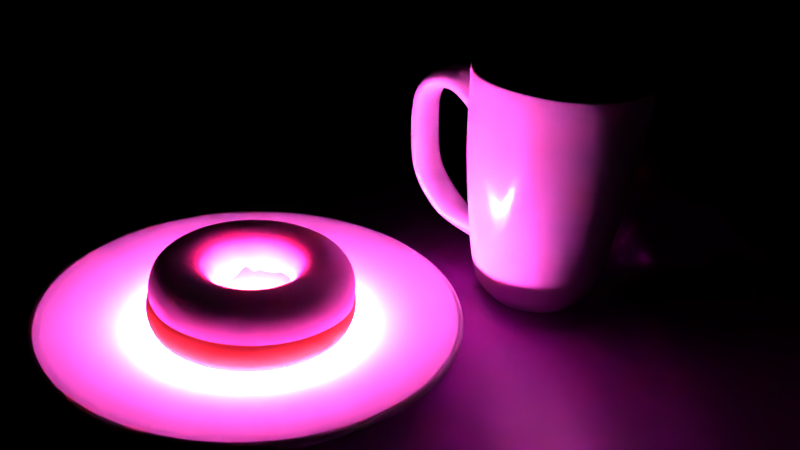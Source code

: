# Source: NeonCup.blend  (saved by Blender 2.79.0; exported with 4.5.12 LTS)
import bpy
from mathutils import Matrix  # noqa: F401  (used for matrix-valued properties, if any)

bpy.ops.wm.read_factory_settings(use_empty=True)
scene = bpy.context.scene
scene.name = 'Scene'

# ---- collections
col_collection_1 = bpy.data.collections.new('Collection 1'); scene.collection.children.link(col_collection_1)
col_collection_2 = bpy.data.collections.new('Collection 2'); scene.collection.children.link(col_collection_2)
col_collection_3 = bpy.data.collections.new('Collection 3'); scene.collection.children.link(col_collection_3)
col_collection_3.hide_render = True
col_collection_3.hide_viewport = True
col_collection_12 = bpy.data.collections.new('Collection 12'); scene.collection.children.link(col_collection_12)
col_collection_12.hide_render = True
col_collection_12.hide_viewport = True

# ---- images (referenced by path relative to the original .blend; pixels are not part of the script)
import os
ASSET_DIR = os.environ.get("B2B_ASSET_DIR", "")  # directory of the original .blend (textures are referenced by path, not embedded)
HERE = os.path.dirname(os.path.abspath(__file__))  # packed textures are extracted next to this script under _unpacked/

def load_image(name, relpath, width, height, colorspace="sRGB"):
    """Load a texture the original file referenced (path relative to the .blend, or extracted next to this script)."""
    p = next((c for c in (os.path.join(HERE, relpath), os.path.join(ASSET_DIR, relpath)) if relpath and os.path.exists(c)), "")
    if p:
        img = bpy.data.images.load(p, check_existing=True)
        img.name = name
    else:  # same state as the original file: an image datablock whose file is absent (Cycles renders it pink)
        img = bpy.data.images.new(name, width, height)
        img.source = "FILE"
        img.filepath = "//" + (relpath or name)
    img.colorspace_settings.name = colorspace
    return img
img_images__3__jpg_001 = load_image('images (3).jpg.001', 'images (3).jpg', 1024, 1024, 'sRGB')

# ---- materials (node trees are filled in below, after node groups)
mat_material_006 = bpy.data.materials.new('Material.006')
mat_material_006.alpha_threshold = 0.0
mat_material_006.roughness = 0.5
mat_material_003 = bpy.data.materials.new('Material.003')
mat_material_003.alpha_threshold = 0.0
mat_material_003.diffuse_color = (0.8, 0.3623, 0.5315, 1.0)
mat_material_003.roughness = 0.5
mat_donut = bpy.data.materials.new('Donut')
mat_donut.alpha_threshold = 0.0
mat_donut.diffuse_color = (0.8, 0.1715, 0.06169, 1.0)
mat_donut.roughness = 0.5
mat_neon = bpy.data.materials.new('Neon')
mat_neon.alpha_threshold = 0.0
mat_neon.roughness = 0.5
mat_material_007 = bpy.data.materials.new('Material.007')
mat_material_007.alpha_threshold = 0.0
mat_material_007.diffuse_color = (0.03955, 0.03434, 0.0331, 1.0)
mat_material_007.roughness = 0.5
mat_material_001 = bpy.data.materials.new('Material.001')
mat_material_001.alpha_threshold = 0.0
mat_material_001.roughness = 0.5
mat_sprinkle_red = bpy.data.materials.new('Sprinkle_Red')
mat_sprinkle_red.alpha_threshold = 0.0
mat_sprinkle_red.roughness = 0.5
mat_sprinkle_yellow = bpy.data.materials.new('Sprinkle_Yellow')
mat_sprinkle_yellow.alpha_threshold = 0.0
mat_sprinkle_yellow.roughness = 0.5
mat_sprinkle_white = bpy.data.materials.new('Sprinkle_White')
mat_sprinkle_white.alpha_threshold = 0.0
mat_sprinkle_white.roughness = 0.5
mat_sprinkle_pink = bpy.data.materials.new('Sprinkle_Pink')
mat_sprinkle_pink.alpha_threshold = 0.0
mat_sprinkle_pink.roughness = 0.5
mat_sprinkle_orange = bpy.data.materials.new('Sprinkle_Orange')
mat_sprinkle_orange.alpha_threshold = 0.0
mat_sprinkle_orange.roughness = 0.5
mat_sprinkle_green = bpy.data.materials.new('Sprinkle_Green')
mat_sprinkle_green.alpha_threshold = 0.0
mat_sprinkle_green.roughness = 0.5
mat_sprinkle_blue = bpy.data.materials.new('Sprinkle_Blue')
mat_sprinkle_blue.alpha_threshold = 0.0
mat_sprinkle_blue.roughness = 0.5

# ---- material node trees
mat_material_006.use_nodes = True; mat_material_006.node_tree.nodes.clear()
_N = mat_material_006.node_tree.nodes; _L = mat_material_006.node_tree.links
n0 = _N.new('ShaderNodeBsdfDiffuse'); n0.name = 'Diffuse BSDF'; n0.location = (122, 424)
n0.inputs[0].default_value = (1.0, 1.0, 1.0, 1.0)
n1 = _N.new('ShaderNodeBsdfAnisotropic'); n1.name = 'Glossy BSDF'; n1.location = (108, 291)
n1.distribution = 'GGX'
n1.inputs[0].default_value = (1.0, 1.0, 1.0, 1.0)
n1.inputs[1].default_value = 0.2
n2 = _N.new('ShaderNodeOutputMaterial'); n2.name = 'Material Output'; n2.location = (486, 358)
n3 = _N.new('ShaderNodeMixShader'); n3.name = 'Mix Shader'; n3.location = (316, 386)
n3.inputs[0].default_value = 0.09
_L.new(n1.outputs[0], n3.inputs[2])
_L.new(n0.outputs[0], n3.inputs[1])
_L.new(n3.outputs[0], n2.inputs[0])
n2.is_active_output = True
mat_material_003.use_nodes = True; mat_material_003.node_tree.nodes.clear()
_N = mat_material_003.node_tree.nodes; _L = mat_material_003.node_tree.links
n0 = _N.new('ShaderNodeOutputMaterial'); n0.name = 'Material Output'; n0.location = (683, 367)
n1 = _N.new('ShaderNodeMixShader'); n1.name = 'Mix Shader'; n1.location = (463, 366)
n1.inputs[0].default_value = 0.1
n2 = _N.new('ShaderNodeBsdfDiffuse'); n2.name = 'Diffuse BSDF.001'; n2.location = (108, 409)
n2.inputs[0].default_value = (0.8, 0.3623, 0.5315, 1.0)
n2.inputs[1].default_value = 0.05085
n3 = _N.new('ShaderNodeBsdfAnisotropic'); n3.name = 'Glossy BSDF'; n3.location = (158, 246)
n3.distribution = 'GGX'
n3.inputs[1].default_value = 0.5477
_L.new(n1.outputs[0], n0.inputs[0])
_L.new(n3.outputs[0], n1.inputs[2])
_L.new(n2.outputs[0], n1.inputs[1])
n0.is_active_output = True
mat_donut.use_nodes = True; mat_donut.node_tree.nodes.clear()
_N = mat_donut.node_tree.nodes; _L = mat_donut.node_tree.links
n0 = _N.new('ShaderNodeOutputMaterial'); n0.name = 'Material Output'; n0.location = (390, 299)
n1 = _N.new('ShaderNodeBsdfDiffuse'); n1.name = 'Diffuse BSDF'; n1.location = (139, 366)
n1.inputs[0].default_value = (0.8, 0.1715, 0.06169, 1.0)
_L.new(n1.outputs[0], n0.inputs[0])
n0.is_active_output = True
mat_neon.use_nodes = True; mat_neon.node_tree.nodes.clear()
_N = mat_neon.node_tree.nodes; _L = mat_neon.node_tree.links
n0 = _N.new('ShaderNodeOutputMaterial'); n0.name = 'Material Output'; n0.location = (300, 300)
n1 = _N.new('ShaderNodeEmission'); n1.name = 'Emission'; n1.location = (10, 300)
n1.inputs[0].default_value = (0.8, 0.08516, 0.6201, 1.0)
n1.inputs[1].default_value = 500.0
_L.new(n1.outputs[0], n0.inputs[0])
n0.is_active_output = True
mat_material_007.use_nodes = True; mat_material_007.node_tree.nodes.clear()
_N = mat_material_007.node_tree.nodes; _L = mat_material_007.node_tree.links
n0 = _N.new('ShaderNodeOutputMaterial'); n0.name = 'Material Output'; n0.location = (685, 411)
n1 = _N.new('ShaderNodeMixShader'); n1.name = 'Mix Shader'; n1.location = (489, 414)
n1.inputs[0].default_value = 0.39
n2 = _N.new('ShaderNodeNormalMap'); n2.name = 'Normal Map'; n2.location = (82, 293)
n3 = _N.new('ShaderNodeTexImage'); n3.name = 'Image Texture'; n3.location = (-153, 472)
n3.width = 211
n3.image = img_images__3__jpg_001
n4 = _N.new('ShaderNodeBsdfDiffuse'); n4.name = 'Diffuse BSDF'; n4.location = (254, 487)
n5 = _N.new('ShaderNodeBsdfAnisotropic'); n5.name = 'Glossy BSDF'; n5.location = (272, 330)
n5.distribution = 'GGX'
n5.inputs[1].default_value = 0.3786
n6 = _N.new('ShaderNodeTexImage'); n6.name = 'Image Texture.001'; n6.location = (-137, 193)
n6.width = 140
_L.new(n4.outputs[0], n1.inputs[1])
_L.new(n1.outputs[0], n0.inputs[0])
_L.new(n5.outputs[0], n1.inputs[2])
_L.new(n3.outputs[0], n4.inputs[0])
_L.new(n6.outputs[0], n2.inputs[1])
_L.new(n2.outputs[0], n4.inputs[2])
_L.new(n2.outputs[0], n5.inputs[4])
n0.is_active_output = True
mat_material_001.use_nodes = True; mat_material_001.node_tree.nodes.clear()
_N = mat_material_001.node_tree.nodes; _L = mat_material_001.node_tree.links
n0 = _N.new('ShaderNodeOutputMaterial'); n0.name = 'Material Output'; n0.location = (588, 395)
n1 = _N.new('ShaderNodeMixShader'); n1.name = 'Mix Shader'; n1.location = (368, 412)
n1.inputs[0].default_value = 0.09
n2 = _N.new('ShaderNodeBsdfDiffuse'); n2.name = 'Diffuse BSDF'; n2.location = (136, 440)
n3 = _N.new('ShaderNodeBsdfAnisotropic'); n3.name = 'Glossy BSDF'; n3.location = (123, 316)
n3.distribution = 'GGX'
n3.inputs[0].default_value = (1.0, 1.0, 1.0, 1.0)
n3.inputs[1].default_value = 0.2
_L.new(n3.outputs[0], n1.inputs[2])
_L.new(n1.outputs[0], n0.inputs[0])
_L.new(n2.outputs[0], n1.inputs[1])
n0.is_active_output = True
mat_sprinkle_red.use_nodes = True; mat_sprinkle_red.node_tree.nodes.clear()
_N = mat_sprinkle_red.node_tree.nodes; _L = mat_sprinkle_red.node_tree.links
n0 = _N.new('ShaderNodeOutputMaterial'); n0.name = 'Material Output'; n0.location = (460, 300)
n1 = _N.new('ShaderNodeBsdfDiffuse'); n1.name = 'Diffuse BSDF'; n1.location = (10, 300)
n1.inputs[0].default_value = (1.0, 0.0, 0.01128, 1.0)
n2 = _N.new('ShaderNodeMixShader'); n2.name = 'Mix Shader'; n2.location = (240, 290)
n2.inputs[0].default_value = 0.04
n3 = _N.new('ShaderNodeBsdfAnisotropic'); n3.name = 'Glossy BSDF'; n3.location = (6, 162)
n3.distribution = 'GGX'
n3.inputs[1].default_value = 0.3162
_L.new(n1.outputs[0], n2.inputs[1])
_L.new(n2.outputs[0], n0.inputs[0])
_L.new(n3.outputs[0], n2.inputs[2])
n0.is_active_output = True
mat_sprinkle_yellow.use_nodes = True; mat_sprinkle_yellow.node_tree.nodes.clear()
_N = mat_sprinkle_yellow.node_tree.nodes; _L = mat_sprinkle_yellow.node_tree.links
n0 = _N.new('ShaderNodeOutputMaterial'); n0.name = 'Material Output'; n0.location = (460, 300)
n1 = _N.new('ShaderNodeBsdfDiffuse'); n1.name = 'Diffuse BSDF'; n1.location = (10, 300)
n1.inputs[0].default_value = (1.0, 0.9116, 0.2049, 1.0)
n2 = _N.new('ShaderNodeMixShader'); n2.name = 'Mix Shader'; n2.location = (240, 290)
n2.inputs[0].default_value = 0.04
n3 = _N.new('ShaderNodeBsdfAnisotropic'); n3.name = 'Glossy BSDF'; n3.location = (6, 162)
n3.distribution = 'GGX'
n3.inputs[1].default_value = 0.3162
_L.new(n1.outputs[0], n2.inputs[1])
_L.new(n2.outputs[0], n0.inputs[0])
_L.new(n3.outputs[0], n2.inputs[2])
n0.is_active_output = True
mat_sprinkle_white.use_nodes = True; mat_sprinkle_white.node_tree.nodes.clear()
_N = mat_sprinkle_white.node_tree.nodes; _L = mat_sprinkle_white.node_tree.links
n0 = _N.new('ShaderNodeOutputMaterial'); n0.name = 'Material Output'; n0.location = (460, 300)
n1 = _N.new('ShaderNodeBsdfDiffuse'); n1.name = 'Diffuse BSDF'; n1.location = (10, 300)
n1.inputs[0].default_value = (1.0, 1.0, 1.0, 1.0)
n2 = _N.new('ShaderNodeMixShader'); n2.name = 'Mix Shader'; n2.location = (240, 290)
n2.inputs[0].default_value = 0.04
n3 = _N.new('ShaderNodeBsdfAnisotropic'); n3.name = 'Glossy BSDF'; n3.location = (6, 162)
n3.distribution = 'GGX'
n3.inputs[1].default_value = 0.3162
_L.new(n1.outputs[0], n2.inputs[1])
_L.new(n2.outputs[0], n0.inputs[0])
_L.new(n3.outputs[0], n2.inputs[2])
n0.is_active_output = True
mat_sprinkle_pink.use_nodes = True; mat_sprinkle_pink.node_tree.nodes.clear()
_N = mat_sprinkle_pink.node_tree.nodes; _L = mat_sprinkle_pink.node_tree.links
n0 = _N.new('ShaderNodeOutputMaterial'); n0.name = 'Material Output'; n0.location = (460, 300)
n1 = _N.new('ShaderNodeBsdfDiffuse'); n1.name = 'Diffuse BSDF'; n1.location = (10, 300)
n1.inputs[0].default_value = (0.8, 0.06627, 0.4841, 1.0)
n2 = _N.new('ShaderNodeMixShader'); n2.name = 'Mix Shader'; n2.location = (240, 290)
n2.inputs[0].default_value = 0.04
n3 = _N.new('ShaderNodeBsdfAnisotropic'); n3.name = 'Glossy BSDF'; n3.location = (6, 162)
n3.distribution = 'GGX'
n3.inputs[1].default_value = 0.3162
_L.new(n1.outputs[0], n2.inputs[1])
_L.new(n2.outputs[0], n0.inputs[0])
_L.new(n3.outputs[0], n2.inputs[2])
n0.is_active_output = True
mat_sprinkle_orange.use_nodes = True; mat_sprinkle_orange.node_tree.nodes.clear()
_N = mat_sprinkle_orange.node_tree.nodes; _L = mat_sprinkle_orange.node_tree.links
n0 = _N.new('ShaderNodeOutputMaterial'); n0.name = 'Material Output'; n0.location = (460, 300)
n1 = _N.new('ShaderNodeBsdfDiffuse'); n1.name = 'Diffuse BSDF'; n1.location = (10, 300)
n1.inputs[0].default_value = (0.8, 0.532, 0.1817, 1.0)
n2 = _N.new('ShaderNodeMixShader'); n2.name = 'Mix Shader'; n2.location = (240, 290)
n2.inputs[0].default_value = 0.04
n3 = _N.new('ShaderNodeBsdfAnisotropic'); n3.name = 'Glossy BSDF'; n3.location = (6, 162)
n3.distribution = 'GGX'
n3.inputs[1].default_value = 0.3162
_L.new(n1.outputs[0], n2.inputs[1])
_L.new(n2.outputs[0], n0.inputs[0])
_L.new(n3.outputs[0], n2.inputs[2])
n0.is_active_output = True
mat_sprinkle_green.use_nodes = True; mat_sprinkle_green.node_tree.nodes.clear()
_N = mat_sprinkle_green.node_tree.nodes; _L = mat_sprinkle_green.node_tree.links
n0 = _N.new('ShaderNodeOutputMaterial'); n0.name = 'Material Output'; n0.location = (460, 300)
n1 = _N.new('ShaderNodeBsdfDiffuse'); n1.name = 'Diffuse BSDF'; n1.location = (10, 300)
n1.inputs[0].default_value = (0.1692, 0.8, 0.2234, 1.0)
n2 = _N.new('ShaderNodeMixShader'); n2.name = 'Mix Shader'; n2.location = (240, 290)
n2.inputs[0].default_value = 0.04
n3 = _N.new('ShaderNodeBsdfAnisotropic'); n3.name = 'Glossy BSDF'; n3.location = (6, 162)
n3.distribution = 'GGX'
n3.inputs[1].default_value = 0.3162
_L.new(n1.outputs[0], n2.inputs[1])
_L.new(n2.outputs[0], n0.inputs[0])
_L.new(n3.outputs[0], n2.inputs[2])
n0.is_active_output = True
mat_sprinkle_blue.use_nodes = True; mat_sprinkle_blue.node_tree.nodes.clear()
_N = mat_sprinkle_blue.node_tree.nodes; _L = mat_sprinkle_blue.node_tree.links
n0 = _N.new('ShaderNodeOutputMaterial'); n0.name = 'Material Output'; n0.location = (460, 300)
n1 = _N.new('ShaderNodeBsdfDiffuse'); n1.name = 'Diffuse BSDF'; n1.location = (10, 300)
n1.inputs[0].default_value = (0.1115, 0.1607, 0.8, 1.0)
n2 = _N.new('ShaderNodeMixShader'); n2.name = 'Mix Shader'; n2.location = (240, 290)
n2.inputs[0].default_value = 0.04
n3 = _N.new('ShaderNodeBsdfAnisotropic'); n3.name = 'Glossy BSDF'; n3.location = (6, 162)
n3.distribution = 'GGX'
n3.inputs[1].default_value = 0.3162
_L.new(n1.outputs[0], n2.inputs[1])
_L.new(n2.outputs[0], n0.inputs[0])
_L.new(n3.outputs[0], n2.inputs[2])
n0.is_active_output = True

# ---- world
world_world_001 = bpy.data.worlds.new('World.001'); scene.world = world_world_001
world_world_001.use_nodes = True; world_world_001.node_tree.nodes.clear()
_N = world_world_001.node_tree.nodes; _L = world_world_001.node_tree.links
n0 = _N.new('ShaderNodeOutputWorld'); n0.name = 'World Output'; n0.location = (300, 300)
n1 = _N.new('ShaderNodeBackground'); n1.name = 'Background'; n1.location = (121, 291)
n1.inputs[0].default_value = (0.05802, 0.05802, 0.05802, 1.0)
n1.inputs[1].default_value = 0.0
_L.new(n1.outputs[0], n0.inputs[0])
n0.is_active_output = True
world_world_001.color = (0.402, 0.402, 0.402)
world_world_001.use_sun_shadow = False
world_world_001.sun_shadow_jitter_overblur = 0.0
world_world_001.cycles.sampling_method = 'MANUAL'

# ---- cameras
cam_camera_001 = bpy.data.cameras.new('Camera.001')
cam_camera_001.clip_end = 100.0
cam_camera_001.lens = 35.0
cam_camera_001.sensor_width = 32.0
cam_camera_001.sensor_height = 18.0
cam_camera_001.display_size = 2.0
cam_camera_001.dof.focus_distance = 0.0

# ---- lights
light_point_003 = bpy.data.lights.new('Point.003', 'POINT')
light_point_003.transmission_factor = 0.0
light_point_003.energy = 1547.0
light_point_003.shadow_buffer_clip_start = 0.5
light_point_003.shadow_soft_size = 4.921
light_point_003.shadow_maximum_resolution = 0.006
light_point_003.use_absolute_resolution = True
light_point_001 = bpy.data.lights.new('Point.001', 'AREA')
light_point_001.color = (0.2177, 0.2692, 1.0)
light_point_001.transmission_factor = 0.0
light_point_001.energy = 335.1
light_point_001.shadow_buffer_clip_start = 0.5
light_point_001.shadow_soft_size = 14.33
light_point_001.shadow_maximum_resolution = 0.006
light_point_001.use_absolute_resolution = True
light_point_001.size = 14.33
light_point_001.size_y = 0.1
light_point = bpy.data.lights.new('Point', 'AREA')
light_point.transmission_factor = 0.0
light_point.energy = 3253.0
light_point.shadow_buffer_clip_start = 0.5
light_point.shadow_soft_size = 8.859
light_point.shadow_maximum_resolution = 0.006
light_point.use_absolute_resolution = True
light_point.size = 8.859
light_point.size_y = 0.1

# ---- meshes
me_circle_002 = bpy.data.meshes.new('Circle.002')
me_circle_002.from_pydata([(1.056e-07, 0.7433, -0.1601), (-0.1945, 0.7275, -0.1601), (-0.3801, 0.681, -0.1601), (-0.5483, 0.6067, -0.1601), (-0.6923, 0.5092, -0.1601), (-0.8066, 0.3941, -0.1601), (-0.8885, 0.2676, -0.1601), (-0.9372, 0.135, -0.1601), (-0.9533, -1.841e-09, -0.1601), (-0.9372, -0.135, -0.1601), (-0.8885, -0.2676, -0.1601), (-0.8066, -0.3941, -0.1601), (-0.6923, -0.5092, -0.1601), (-0.5483, -0.6067, -0.1601), (-0.3801, -0.681, -0.1601), (-0.1945, -0.7275, -0.1601), (3.544e-07, -0.7433, -0.1601), (0.1945, -0.7275, -0.1601), (0.3801, -0.681, -0.1601), (0.5483, -0.6067, -0.1601), (0.6923, -0.5092, -0.1601), (0.8066, -0.3941, -0.1601), (0.8885, -0.2676, -0.1601), (0.9372, -0.135, -0.1601), (0.9533, 7.307e-07, -0.1601), (0.9372, 0.135, -0.1601), (0.8885, 0.2676, -0.1601), (0.8066, 0.3941, -0.1601), (0.6923, 0.5092, -0.1601), (0.5483, 0.6067, -0.1601), (0.3801, 0.681, -0.1601), (0.1945, 0.7275, -0.1601), (-0.5801, 2.916, 0.2217), (2.343e-07, 2.973, 0.2217), (-1.138, 2.747, 0.2217), (-1.652, 2.472, 0.2217), (-2.103, 2.103, 0.2217), (-2.472, 1.652, 0.2217), (-2.747, 1.138, 0.2217), (-2.916, 0.5801, 0.2217), (-2.973, -3.379e-07, 0.2217), (-2.916, -0.5801, 0.2217), (-2.747, -1.138, 0.2217), (-2.472, -1.652, 0.2217), (-2.103, -2.103, 0.2217), (-1.652, -2.472, 0.2217), (-1.138, -2.747, 0.2217), (-0.5801, -2.916, 0.2217), (1.203e-06, -2.973, 0.2217), (0.5801, -2.916, 0.2217), (1.138, -2.747, 0.2217), (1.652, -2.472, 0.2217), (2.103, -2.103, 0.2217), (2.472, -1.652, 0.2217), (2.747, -1.138, 0.2217), (2.916, -0.5801, 0.2217), (2.973, 2.309e-06, 0.2217), (2.916, 0.5801, 0.2217), (2.747, 1.138, 0.2217), (2.472, 1.652, 0.2217), (2.103, 2.103, 0.2217), (1.652, 2.472, 0.2217), (1.138, 2.747, 0.2217), (0.5801, 2.916, 0.2217), (-0.2362, 0.9808, -0.1601), (2.505e-08, 1.0, -0.1601), (-0.4634, 0.9239, -0.1601), (-0.6728, 0.8315, -0.1601), (-0.8563, 0.7071, -0.1601), (-1.007, 0.5556, -0.1601), (-1.119, 0.3827, -0.1601), (-1.188, 0.1951, -0.1601), (-1.211, 7.55e-08, -0.1601), (-1.188, -0.1951, -0.1601), (-1.119, -0.3827, -0.1601), (-1.007, -0.5556, -0.1601), (-0.8563, -0.7071, -0.1601), (-0.6728, -0.8315, -0.1601), (-0.4634, -0.9239, -0.1601), (-0.2362, -0.9808, -0.1601), (4.196e-07, -1.0, -0.1601), (0.2362, -0.9808, -0.1601), (0.4634, -0.9239, -0.1601), (0.6728, -0.8315, -0.1601), (0.8563, -0.7071, -0.1601), (1.007, -0.5556, -0.1601), (1.119, -0.3827, -0.1601), (1.188, -0.1951, -0.1601), (1.211, 9.656e-07, -0.1601), (1.188, 0.1951, -0.1601), (1.119, 0.3827, -0.1601), (1.007, 0.5556, -0.1601), (0.8563, 0.7071, -0.1601), (0.6728, 0.8315, -0.1601), (0.4634, 0.9239, -0.1601), (0.2362, 0.9808, -0.1601), (-2.68, 1.107, 0.2061), (-2.412, 1.607, 0.2061), (2.052, -2.045, 0.2061), (1.612, -2.405, 0.2061), (-2.846, 0.5643, 0.2061), (2.412, -1.607, 0.2061), (-2.901, -3.21e-07, 0.2061), (2.68, -1.107, 0.2061), (-2.846, -0.5643, 0.2061), (2.846, -0.5643, 0.2061), (-2.68, -1.107, 0.2061), (2.901, 2.254e-06, 0.2061), (-2.412, -1.607, 0.2061), (2.846, 0.5643, 0.2061), (-2.052, -2.045, 0.2061), (2.68, 1.107, 0.2061), (-1.612, -2.405, 0.2061), (2.412, 1.607, 0.2061), (-1.11, -2.673, 0.2061), (-0.566, 2.837, 0.2061), (2.258e-07, 2.893, 0.2061), (2.052, 2.045, 0.2061), (-0.566, -2.837, 0.2061), (-1.11, 2.673, 0.2061), (1.612, 2.405, 0.2061), (1.171e-06, -2.893, 0.2061), (-1.612, 2.405, 0.2061), (1.11, 2.673, 0.2061), (0.566, -2.837, 0.2061), (-2.052, 2.045, 0.2061), (0.566, 2.837, 0.2061), (1.11, -2.673, 0.2061)], [], [(0, 31, 30, 29, 28, 27, 26, 25, 24, 23, 22, 21, 20, 19, 18, 17, 16, 15, 14, 13, 12, 11, 10, 9, 8, 7, 6, 5, 4, 3, 2, 1), (97, 96, 38, 37), (99, 98, 52, 51), (96, 100, 39, 38), (98, 101, 53, 52), (100, 102, 40, 39), (101, 103, 54, 53), (102, 104, 41, 40), (103, 105, 55, 54), (104, 106, 42, 41), (105, 107, 56, 55), (106, 108, 43, 42), (107, 109, 57, 56), (108, 110, 44, 43), (109, 111, 58, 57), (110, 112, 45, 44), (111, 113, 59, 58), (112, 114, 46, 45), (116, 115, 32, 33), (113, 117, 60, 59), (114, 118, 47, 46), (115, 119, 34, 32), (117, 120, 61, 60), (118, 121, 48, 47), (119, 122, 35, 34), (120, 123, 62, 61), (121, 124, 49, 48), (122, 125, 36, 35), (123, 126, 63, 62), (124, 127, 50, 49), (125, 97, 37, 36), (126, 116, 33, 63), (127, 99, 51, 50), (0, 1, 64, 65), (1, 2, 66, 64), (2, 3, 67, 66), (3, 4, 68, 67), (4, 5, 69, 68), (5, 6, 70, 69), (6, 7, 71, 70), (7, 8, 72, 71), (8, 9, 73, 72), (9, 10, 74, 73), (10, 11, 75, 74), (11, 12, 76, 75), (12, 13, 77, 76), (13, 14, 78, 77), (14, 15, 79, 78), (15, 16, 80, 79), (16, 17, 81, 80), (17, 18, 82, 81), (18, 19, 83, 82), (19, 20, 84, 83), (20, 21, 85, 84), (21, 22, 86, 85), (22, 23, 87, 86), (23, 24, 88, 87), (24, 25, 89, 88), (25, 26, 90, 89), (26, 27, 91, 90), (27, 28, 92, 91), (28, 29, 93, 92), (29, 30, 94, 93), (30, 31, 95, 94), (31, 0, 65, 95), (82, 83, 99, 127), (95, 65, 116, 126), (68, 69, 97, 125), (81, 82, 127, 124), (94, 95, 126, 123), (67, 68, 125, 122), (80, 81, 124, 121), (93, 94, 123, 120), (66, 67, 122, 119), (79, 80, 121, 118), (92, 93, 120, 117), (64, 66, 119, 115), (78, 79, 118, 114), (91, 92, 117, 113), (65, 64, 115, 116), (77, 78, 114, 112), (90, 91, 113, 111), (76, 77, 112, 110), (89, 90, 111, 109), (75, 76, 110, 108), (88, 89, 109, 107), (74, 75, 108, 106), (87, 88, 107, 105), (73, 74, 106, 104), (86, 87, 105, 103), (72, 73, 104, 102), (85, 86, 103, 101), (71, 72, 102, 100), (84, 85, 101, 98), (70, 71, 100, 96), (83, 84, 98, 99), (69, 70, 96, 97)])
me_circle_002.materials.append(mat_material_006)
me_circle_002.use_remesh_preserve_volume = False
me_circle_002.use_remesh_preserve_attributes = False
me_circle_002.use_mirror_vertex_groups = False
me_circle_002.update()
me_torus_001 = bpy.data.meshes.new('Torus.001')
me_torus_001.from_pydata([(1.409, -0.008932, 0.02039), (1.398, 0.0, 0.4254), (1.23, 0.0, 0.5938), (1.0, 0.0, 0.6554), (0.77, 0.0, 0.5938), (0.6016, 0.0, 0.4254), (0.5239, -0.01085, -0.01718), (1.399, 0.2185, 0.116), (1.381, 0.2188, 0.4254), (1.215, 0.1924, 0.5938), (0.9877, 0.1564, 0.6554), (0.7605, 0.1205, 0.5938), (0.5942, 0.09412, 0.4254), (0.5262, 0.07968, 0.1014), (1.337, 0.429, -0.01094), (1.33, 0.4321, 0.4254), (1.17, 0.3801, 0.5938), (0.9511, 0.309, 0.6554), (0.7323, 0.2379, 0.5938), (0.5722, 0.1859, 0.4254), (0.5042, 0.1605, 0.07105), (1.253, 0.636, 0.003562), (1.246, 0.6348, 0.4254), (1.096, 0.5584, 0.5938), (0.891, 0.454, 0.6554), (0.6861, 0.3496, 0.5938), (0.5361, 0.2731, 0.4254), (0.4755, 0.2414, 0.1213), (1.145, 0.8325, 0.125), (1.131, 0.8219, 0.4254), (0.9951, 0.723, 0.5938), (0.809, 0.5878, 0.6554), (0.6229, 0.4526, 0.5938), (0.4867, 0.3536, 0.4254), (0.4257, 0.3099, 0.04829), (0.995, 0.9985, 0.05257), (0.9888, 0.9888, 0.4254), (0.8697, 0.8697, 0.5938), (0.7071, 0.7071, 0.6554), (0.5445, 0.5445, 0.5938), (0.4254, 0.4254, 0.4254), (0.3746, 0.3769, 0.09947), (0.8256, 1.144, 0.0579), (0.8219, 1.131, 0.4254), (0.723, 0.9951, 0.5938), (0.5878, 0.809, 0.6554), (0.4526, 0.6229, 0.5938), (0.3536, 0.4867, 0.4254), (0.3166, 0.4363, 0.1842), (0.6366, 1.261, 0.07432), (0.6348, 1.246, 0.4254), (0.5584, 1.096, 0.5938), (0.454, 0.891, 0.6554), (0.3496, 0.6861, 0.5938), (0.2731, 0.5361, 0.4254), (0.24, 0.4777, 0.1275), (0.4308, 1.347, 0.07973), (0.4321, 1.33, 0.4254), (0.3801, 1.17, 0.5938), (0.309, 0.9511, 0.6554), (0.2379, 0.7323, 0.5938), (0.1859, 0.5722, 0.4254), (0.1518, 0.5034, -0.004224), (0.2078, 1.395, 0.001178), (0.2188, 1.381, 0.4254), (0.1924, 1.215, 0.5938), (0.1564, 0.9877, 0.6554), (0.1205, 0.7605, 0.5938), (0.09412, 0.5942, 0.4254), (0.08024, 0.5305, 0.1394), (-0.01146, 1.415, 0.04387), (1.17e-07, 1.398, 0.4254), (1.035e-07, 1.23, 0.5938), (9.619e-08, 1.0, 0.6554), (4.152e-08, 0.77, 0.5938), (2.464e-08, 0.6016, 0.4254), (-0.01067, 0.5328, 0.05435), (-0.2271, 1.402, 0.1342), (-0.2188, 1.381, 0.4254), (-0.1924, 1.215, 0.5938), (-0.1564, 0.9877, 0.6554), (-0.1205, 0.7605, 0.5938), (-0.09412, 0.5942, 0.4254), (-0.0853, 0.5328, 0.1845), (-0.4557, 1.342, -0.01819), (-0.4321, 1.33, 0.4254), (-0.3801, 1.17, 0.5938), (-0.309, 0.9511, 0.6554), (-0.2379, 0.7323, 0.5938), (-0.1859, 0.5722, 0.4254), (-0.1756, 0.5077, 0.08025), (-0.658, 1.259, 0.03346), (-0.6348, 1.246, 0.4254), (-0.5584, 1.096, 0.5938), (-0.454, 0.891, 0.6554), (-0.3496, 0.6861, 0.5938), (-0.2731, 0.5361, 0.4254), (-0.2542, 0.4751, 0.07643), (-0.8449, 1.145, 0.07806), (-0.8219, 1.131, 0.4254), (-0.723, 0.9951, 0.5938), (-0.5878, 0.809, 0.6554), (-0.4526, 0.6229, 0.5938), (-0.3536, 0.4867, 0.4254), (-0.3255, 0.4314, 0.0888), (-1.019, 0.9966, 0.01636), (-0.9888, 0.9888, 0.4254), (-0.8697, 0.8697, 0.5938), (-0.7071, 0.7071, 0.6554), (-0.5445, 0.5445, 0.5938), (-0.4254, 0.4254, 0.4254), (-0.3884, 0.3774, 0.1083), (-1.162, 0.8285, 0.04701), (-1.131, 0.8219, 0.4254), (-0.9951, 0.723, 0.5938), (-0.809, 0.5878, 0.6554), (-0.6229, 0.4526, 0.5938), (-0.4867, 0.3536, 0.4254), (-0.4468, 0.3107, 0.06382), (-1.282, 0.6358, 0.001309), (-1.246, 0.6348, 0.4254), (-1.096, 0.5584, 0.5938), (-0.891, 0.454, 0.6554), (-0.6861, 0.3496, 0.5938), (-0.5361, 0.2731, 0.4254), (-0.4823, 0.2444, 0.1798), (-1.367, 0.4299, 0.007012), (-1.33, 0.4321, 0.4254), (-1.17, 0.3801, 0.5938), (-0.9511, 0.309, 0.6554), (-0.7323, 0.2379, 0.5938), (-0.5722, 0.1859, 0.4254), (-0.5294, 0.1562, -0.01411), (-1.409, 0.2197, 0.1396), (-1.381, 0.2188, 0.4254), (-1.215, 0.1924, 0.5938), (-0.9877, 0.1564, 0.6554), (-0.7605, 0.1205, 0.5938), (-0.5942, 0.09412, 0.4254), (-0.5396, 0.08029, 0.1134), (-1.424, -0.001141, 0.173), (-1.398, 1.219e-07, 0.4254), (-1.23, 1.17e-07, 0.5938), (-1.0, 7.885e-08, 0.6554), (-0.77, 6.175e-08, 0.5938), (-0.6016, 5.603e-08, 0.4254), (-0.551, -0.007448, 0.04947), (-1.417, -0.2309, 0.03126), (-1.381, -0.2188, 0.4254), (-1.215, -0.1924, 0.5938), (-0.9877, -0.1564, 0.6554), (-0.7605, -0.1205, 0.5938), (-0.5942, -0.09412, 0.4254), (-0.5502, -0.09586, -0.02775), (-1.365, -0.4475, 0.03886), (-1.33, -0.4321, 0.4254), (-1.17, -0.3801, 0.5938), (-0.9511, -0.309, 0.6554), (-0.7323, -0.2379, 0.5938), (-0.5722, -0.1859, 0.4254), (-0.5289, -0.1772, -0.006699), (-1.283, -0.6566, -0.0168), (-1.246, -0.6348, 0.4254), (-1.096, -0.5584, 0.5938), (-0.891, -0.454, 0.6554), (-0.6861, -0.3496, 0.5938), (-0.5361, -0.2731, 0.4254), (-0.4841, -0.2472, 0.1561), (-1.157, -0.8405, 0.1088), (-1.131, -0.8219, 0.4254), (-0.9951, -0.723, 0.5938), (-0.809, -0.5878, 0.6554), (-0.6229, -0.4526, 0.5938), (-0.4867, -0.3536, 0.4254), (-0.4433, -0.3218, 0.1098), (-1.024, -1.018, -0.04568), (-0.9888, -0.9888, 0.4254), (-0.8697, -0.8697, 0.5938), (-0.7071, -0.7071, 0.6554), (-0.5445, -0.5445, 0.5938), (-0.4254, -0.4254, 0.4254), (-0.3852, -0.3841, 0.1505), (-0.8468, -1.158, 0.05294), (-0.8219, -1.131, 0.4254), (-0.723, -0.9951, 0.5938), (-0.5878, -0.809, 0.6554), (-0.4526, -0.6229, 0.5938), (-0.3536, -0.4867, 0.4254), (-0.3247, -0.4418, 0.09851), (-0.6497, -1.27, 0.1426), (-0.6348, -1.246, 0.4254), (-0.5584, -1.096, 0.5938), (-0.454, -0.891, 0.6554), (-0.3496, -0.6861, 0.5938), (-0.2731, -0.5361, 0.4254), (-0.2546, -0.4875, 0.07065), (-0.4541, -1.363, 0.002391), (-0.4321, -1.33, 0.4254), (-0.3801, -1.17, 0.5938), (-0.309, -0.9511, 0.6554), (-0.2379, -0.7323, 0.5938), (-0.1859, -0.5722, 0.4254), (-0.1837, -0.5249, -0.02742), (-0.2358, -1.414, 0.0191), (-0.2188, -1.381, 0.4254), (-0.1924, -1.215, 0.5938), (-0.1564, -0.9877, 0.6554), (-0.1205, -0.7605, 0.5938), (-0.09412, -0.5942, 0.4254), (-0.08813, -0.5358, 0.1471), (-0.01476, -1.432, 0.0003081), (1.112e-07, -1.398, 0.4254), (1.172e-07, -1.23, 0.5938), (1.008e-07, -1.0, 0.6554), (1.084e-08, -0.77, 0.5938), (2.603e-08, -0.6016, 0.4254), (-0.01494, -0.5501, -0.002166), (0.211, -1.413, 0.04368), (0.2188, -1.381, 0.4254), (0.1924, -1.215, 0.5938), (0.1564, -0.9877, 0.6554), (0.1205, -0.7605, 0.5938), (0.09412, -0.5942, 0.4254), (0.08223, -0.5349, 0.1657), (0.4319, -1.358, 0.09398), (0.4321, -1.33, 0.4254), (0.3801, -1.17, 0.5938), (0.309, -0.9511, 0.6554), (0.2379, -0.7323, 0.5938), (0.1859, -0.5722, 0.4254), (0.1622, -0.5167, 0.1339), (0.6304, -1.278, -0.008), (0.6348, -1.246, 0.4254), (0.5584, -1.096, 0.5938), (0.454, -0.891, 0.6554), (0.3496, -0.6861, 0.5938), (0.2731, -0.5361, 0.4254), (0.2313, -0.4905, 0.01256), (0.8347, -1.152, 0.178), (0.8219, -1.131, 0.4254), (0.723, -0.9951, 0.5938), (0.5878, -0.809, 0.6554), (0.4526, -0.6229, 0.5938), (0.3536, -0.4867, 0.4254), (0.3008, -0.4481, -0.02451), (1.001, -1.009, 0.1311), (0.9888, -0.9888, 0.4254), (0.8697, -0.8697, 0.5938), (0.7071, -0.7071, 0.6554), (0.5445, -0.5445, 0.5938), (0.4254, -0.4254, 0.4254), (0.3652, -0.3931, -0.02515), (1.14, -0.8431, 0.05728), (1.131, -0.8219, 0.4254), (0.9951, -0.723, 0.5938), (0.809, -0.5878, 0.6554), (0.6229, -0.4526, 0.5938), (0.4867, -0.3536, 0.4254), (0.4206, -0.3284, -0.01972), (1.263, -0.6489, 0.1331), (1.246, -0.6348, 0.4254), (1.096, -0.5584, 0.5938), (0.891, -0.454, 0.6554), (0.6861, -0.3496, 0.5938), (0.5361, -0.2731, 0.4254), (0.4654, -0.2558, -0.01278), (1.344, -0.4452, 0.08424), (1.33, -0.4321, 0.4254), (1.17, -0.3801, 0.5938), (0.9511, -0.309, 0.6554), (0.7323, -0.2379, 0.5938), (0.5722, -0.1859, 0.4254), (0.502, -0.1747, 0.04268), (1.399, -0.2265, 0.1175), (1.381, -0.2188, 0.4254), (1.215, -0.1924, 0.5938), (0.9877, -0.1564, 0.6554), (0.7605, -0.1205, 0.5938), (0.5942, -0.09412, 0.4254), (0.5318, -0.08554, 0.1744)], [], [(0, 1, 8, 7), (1, 2, 9, 8), (2, 3, 10, 9), (3, 4, 11, 10), (4, 5, 12, 11), (5, 6, 13, 12), (7, 8, 15, 14), (8, 9, 16, 15), (9, 10, 17, 16), (10, 11, 18, 17), (11, 12, 19, 18), (12, 13, 20, 19), (14, 15, 22, 21), (15, 16, 23, 22), (16, 17, 24, 23), (17, 18, 25, 24), (18, 19, 26, 25), (19, 20, 27, 26), (21, 22, 29, 28), (22, 23, 30, 29), (23, 24, 31, 30), (24, 25, 32, 31), (25, 26, 33, 32), (26, 27, 34, 33), (28, 29, 36, 35), (29, 30, 37, 36), (30, 31, 38, 37), (31, 32, 39, 38), (32, 33, 40, 39), (33, 34, 41, 40), (35, 36, 43, 42), (36, 37, 44, 43), (37, 38, 45, 44), (38, 39, 46, 45), (39, 40, 47, 46), (40, 41, 48, 47), (42, 43, 50, 49), (43, 44, 51, 50), (44, 45, 52, 51), (45, 46, 53, 52), (46, 47, 54, 53), (47, 48, 55, 54), (49, 50, 57, 56), (50, 51, 58, 57), (51, 52, 59, 58), (52, 53, 60, 59), (53, 54, 61, 60), (54, 55, 62, 61), (56, 57, 64, 63), (57, 58, 65, 64), (58, 59, 66, 65), (59, 60, 67, 66), (60, 61, 68, 67), (61, 62, 69, 68), (63, 64, 71, 70), (64, 65, 72, 71), (65, 66, 73, 72), (66, 67, 74, 73), (67, 68, 75, 74), (68, 69, 76, 75), (70, 71, 78, 77), (71, 72, 79, 78), (72, 73, 80, 79), (73, 74, 81, 80), (74, 75, 82, 81), (75, 76, 83, 82), (77, 78, 85, 84), (78, 79, 86, 85), (79, 80, 87, 86), (80, 81, 88, 87), (81, 82, 89, 88), (82, 83, 90, 89), (84, 85, 92, 91), (85, 86, 93, 92), (86, 87, 94, 93), (87, 88, 95, 94), (88, 89, 96, 95), (89, 90, 97, 96), (91, 92, 99, 98), (92, 93, 100, 99), (93, 94, 101, 100), (94, 95, 102, 101), (95, 96, 103, 102), (96, 97, 104, 103), (98, 99, 106, 105), (99, 100, 107, 106), (100, 101, 108, 107), (101, 102, 109, 108), (102, 103, 110, 109), (103, 104, 111, 110), (105, 106, 113, 112), (106, 107, 114, 113), (107, 108, 115, 114), (108, 109, 116, 115), (109, 110, 117, 116), (110, 111, 118, 117), (112, 113, 120, 119), (113, 114, 121, 120), (114, 115, 122, 121), (115, 116, 123, 122), (116, 117, 124, 123), (117, 118, 125, 124), (119, 120, 127, 126), (120, 121, 128, 127), (121, 122, 129, 128), (122, 123, 130, 129), (123, 124, 131, 130), (124, 125, 132, 131), (126, 127, 134, 133), (127, 128, 135, 134), (128, 129, 136, 135), (129, 130, 137, 136), (130, 131, 138, 137), (131, 132, 139, 138), (133, 134, 141, 140), (134, 135, 142, 141), (135, 136, 143, 142), (136, 137, 144, 143), (137, 138, 145, 144), (138, 139, 146, 145), (140, 141, 148, 147), (141, 142, 149, 148), (142, 143, 150, 149), (143, 144, 151, 150), (144, 145, 152, 151), (145, 146, 153, 152), (147, 148, 155, 154), (148, 149, 156, 155), (149, 150, 157, 156), (150, 151, 158, 157), (151, 152, 159, 158), (152, 153, 160, 159), (154, 155, 162, 161), (155, 156, 163, 162), (156, 157, 164, 163), (157, 158, 165, 164), (158, 159, 166, 165), (159, 160, 167, 166), (161, 162, 169, 168), (162, 163, 170, 169), (163, 164, 171, 170), (164, 165, 172, 171), (165, 166, 173, 172), (166, 167, 174, 173), (168, 169, 176, 175), (169, 170, 177, 176), (170, 171, 178, 177), (171, 172, 179, 178), (172, 173, 180, 179), (173, 174, 181, 180), (175, 176, 183, 182), (176, 177, 184, 183), (177, 178, 185, 184), (178, 179, 186, 185), (179, 180, 187, 186), (180, 181, 188, 187), (182, 183, 190, 189), (183, 184, 191, 190), (184, 185, 192, 191), (185, 186, 193, 192), (186, 187, 194, 193), (187, 188, 195, 194), (189, 190, 197, 196), (190, 191, 198, 197), (191, 192, 199, 198), (192, 193, 200, 199), (193, 194, 201, 200), (194, 195, 202, 201), (196, 197, 204, 203), (197, 198, 205, 204), (198, 199, 206, 205), (199, 200, 207, 206), (200, 201, 208, 207), (201, 202, 209, 208), (203, 204, 211, 210), (204, 205, 212, 211), (205, 206, 213, 212), (206, 207, 214, 213), (207, 208, 215, 214), (208, 209, 216, 215), (210, 211, 218, 217), (211, 212, 219, 218), (212, 213, 220, 219), (213, 214, 221, 220), (214, 215, 222, 221), (215, 216, 223, 222), (217, 218, 225, 224), (218, 219, 226, 225), (219, 220, 227, 226), (220, 221, 228, 227), (221, 222, 229, 228), (222, 223, 230, 229), (224, 225, 232, 231), (225, 226, 233, 232), (226, 227, 234, 233), (227, 228, 235, 234), (228, 229, 236, 235), (229, 230, 237, 236), (231, 232, 239, 238), (232, 233, 240, 239), (233, 234, 241, 240), (234, 235, 242, 241), (235, 236, 243, 242), (236, 237, 244, 243), (238, 239, 246, 245), (239, 240, 247, 246), (240, 241, 248, 247), (241, 242, 249, 248), (242, 243, 250, 249), (243, 244, 251, 250), (245, 246, 253, 252), (246, 247, 254, 253), (247, 248, 255, 254), (248, 249, 256, 255), (249, 250, 257, 256), (250, 251, 258, 257), (252, 253, 260, 259), (253, 254, 261, 260), (254, 255, 262, 261), (255, 256, 263, 262), (256, 257, 264, 263), (257, 258, 265, 264), (259, 260, 267, 266), (260, 261, 268, 267), (261, 262, 269, 268), (262, 263, 270, 269), (263, 264, 271, 270), (264, 265, 272, 271), (266, 267, 274, 273), (267, 268, 275, 274), (268, 269, 276, 275), (269, 270, 277, 276), (270, 271, 278, 277), (271, 272, 279, 278), (273, 274, 1, 0), (274, 275, 2, 1), (275, 276, 3, 2), (276, 277, 4, 3), (277, 278, 5, 4), (278, 279, 6, 5)])
me_torus_001.polygons.foreach_set('use_smooth', [True] * 240)
me_torus_001.materials.append(mat_material_003)
me_torus_001.use_remesh_preserve_volume = False
me_torus_001.use_remesh_preserve_attributes = False
me_torus_001.use_mirror_vertex_groups = False
me_torus_001.update()
me_donut = bpy.data.meshes.new('Donut')
me_donut.from_pydata([(1.46, 0.0, 0.1954), (1.398, 0.0, 0.4254), (1.23, 0.0, 0.5938), (1.0, 0.0, 0.6554), (0.77, 0.0, 0.5938), (0.6016, 0.0, 0.4254), (0.54, 0.0, 0.1954), (0.6016, 0.0, -0.03461), (0.77, 0.0, -0.203), (1.0, 0.0, -0.2646), (1.23, 0.0, -0.203), (1.398, 0.0, -0.03461), (1.442, 0.2284, 0.1954), (1.381, 0.2188, 0.4254), (1.215, 0.1924, 0.5938), (0.9877, 0.1564, 0.6554), (0.7605, 0.1205, 0.5938), (0.5942, 0.09412, 0.4254), (0.5334, 0.08447, 0.1954), (0.5942, 0.09412, -0.03461), (0.7605, 0.1205, -0.203), (0.9877, 0.1564, -0.2646), (1.215, 0.1924, -0.203), (1.381, 0.2188, -0.03461), (1.389, 0.4512, 0.1954), (1.33, 0.4321, 0.4254), (1.17, 0.3801, 0.5938), (0.9511, 0.309, 0.6554), (0.7323, 0.2379, 0.5938), (0.5722, 0.1859, 0.4254), (0.5136, 0.1669, 0.1954), (0.5722, 0.1859, -0.03461), (0.7323, 0.2379, -0.203), (0.9511, 0.309, -0.2646), (1.17, 0.3801, -0.203), (1.33, 0.4321, -0.03461), (1.301, 0.6628, 0.1954), (1.246, 0.6348, 0.4254), (1.096, 0.5584, 0.5938), (0.891, 0.454, 0.6554), (0.6861, 0.3496, 0.5938), (0.5361, 0.2731, 0.4254), (0.4811, 0.2452, 0.1954), (0.5361, 0.2731, -0.03461), (0.6861, 0.3496, -0.203), (0.891, 0.454, -0.2646), (1.096, 0.5584, -0.203), (1.246, 0.6348, -0.03461), (1.181, 0.8582, 0.1954), (1.131, 0.8219, 0.4254), (0.9951, 0.723, 0.5938), (0.809, 0.5878, 0.6554), (0.6229, 0.4526, 0.5938), (0.4867, 0.3536, 0.4254), (0.4369, 0.3174, 0.1954), (0.4867, 0.3536, -0.03461), (0.6229, 0.4526, -0.203), (0.809, 0.5878, -0.2646), (0.9951, 0.723, -0.203), (1.131, 0.8219, -0.03461), (1.032, 1.032, 0.1954), (0.9888, 0.9888, 0.4254), (0.8697, 0.8697, 0.5938), (0.7071, 0.7071, 0.6554), (0.5445, 0.5445, 0.5938), (0.4254, 0.4254, 0.4254), (0.3818, 0.3818, 0.1954), (0.4254, 0.4254, -0.03461), (0.5445, 0.5445, -0.203), (0.7071, 0.7071, -0.2646), (0.8697, 0.8697, -0.203), (0.9888, 0.9888, -0.03461), (0.8582, 1.181, 0.1954), (0.8219, 1.131, 0.4254), (0.723, 0.9951, 0.5938), (0.5878, 0.809, 0.6554), (0.4526, 0.6229, 0.5938), (0.3536, 0.4867, 0.4254), (0.3174, 0.4369, 0.1954), (0.3536, 0.4867, -0.03461), (0.4526, 0.6229, -0.203), (0.5878, 0.809, -0.2646), (0.723, 0.9951, -0.203), (0.8219, 1.131, -0.03461), (0.6628, 1.301, 0.1954), (0.6348, 1.246, 0.4254), (0.5584, 1.096, 0.5938), (0.454, 0.891, 0.6554), (0.3496, 0.6861, 0.5938), (0.2731, 0.5361, 0.4254), (0.2452, 0.4811, 0.1954), (0.2731, 0.5361, -0.03461), (0.3496, 0.6861, -0.203), (0.454, 0.891, -0.2646), (0.5584, 1.096, -0.203), (0.6348, 1.246, -0.03461), (0.4512, 1.389, 0.1954), (0.4321, 1.33, 0.4254), (0.3801, 1.17, 0.5938), (0.309, 0.9511, 0.6554), (0.2379, 0.7323, 0.5938), (0.1859, 0.5722, 0.4254), (0.1669, 0.5136, 0.1954), (0.1859, 0.5722, -0.03461), (0.2379, 0.7323, -0.203), (0.309, 0.9511, -0.2646), (0.3801, 1.17, -0.203), (0.4321, 1.33, -0.03461), (0.2284, 1.442, 0.1954), (0.2188, 1.381, 0.4254), (0.1924, 1.215, 0.5938), (0.1564, 0.9877, 0.6554), (0.1205, 0.7605, 0.5938), (0.09412, 0.5942, 0.4254), (0.08447, 0.5334, 0.1954), (0.09412, 0.5942, -0.03461), (0.1205, 0.7605, -0.203), (0.1564, 0.9877, -0.2646), (0.1924, 1.215, -0.203), (0.2188, 1.381, -0.03461), (1.102e-07, 1.46, 0.1954), (1.056e-07, 1.398, 0.4254), (9.286e-08, 1.23, 0.5938), (7.55e-08, 1.0, 0.6554), (5.813e-08, 0.77, 0.5938), (4.542e-08, 0.6016, 0.4254), (4.077e-08, 0.54, 0.1954), (4.542e-08, 0.6016, -0.03461), (5.813e-08, 0.77, -0.203), (7.55e-08, 1.0, -0.2646), (9.286e-08, 1.23, -0.203), (1.056e-07, 1.398, -0.03461), (-0.2284, 1.442, 0.1954), (-0.2188, 1.381, 0.4254), (-0.1924, 1.215, 0.5938), (-0.1564, 0.9877, 0.6554), (-0.1205, 0.7605, 0.5938), (-0.09412, 0.5942, 0.4254), (-0.08447, 0.5334, 0.1954), (-0.09412, 0.5942, -0.03461), (-0.1205, 0.7605, -0.203), (-0.1564, 0.9877, -0.2646), (-0.1924, 1.215, -0.203), (-0.2188, 1.381, -0.03461), (-0.4512, 1.389, 0.1954), (-0.4321, 1.33, 0.4254), (-0.3801, 1.17, 0.5938), (-0.309, 0.9511, 0.6554), (-0.2379, 0.7323, 0.5938), (-0.1859, 0.5722, 0.4254), (-0.1669, 0.5136, 0.1954), (-0.1859, 0.5722, -0.03461), (-0.2379, 0.7323, -0.203), (-0.309, 0.9511, -0.2646), (-0.3801, 1.17, -0.203), (-0.4321, 1.33, -0.03461), (-0.6628, 1.301, 0.1954), (-0.6348, 1.246, 0.4254), (-0.5584, 1.096, 0.5938), (-0.454, 0.891, 0.6554), (-0.3496, 0.6861, 0.5938), (-0.2731, 0.5361, 0.4254), (-0.2452, 0.4811, 0.1954), (-0.2731, 0.5361, -0.03461), (-0.3496, 0.6861, -0.203), (-0.454, 0.891, -0.2646), (-0.5584, 1.096, -0.203), (-0.6348, 1.246, -0.03461), (-0.8582, 1.181, 0.1954), (-0.8219, 1.131, 0.4254), (-0.723, 0.9951, 0.5938), (-0.5878, 0.809, 0.6554), (-0.4526, 0.6229, 0.5938), (-0.3536, 0.4867, 0.4254), (-0.3174, 0.4369, 0.1954), (-0.3536, 0.4867, -0.03461), (-0.4526, 0.6229, -0.203), (-0.5878, 0.809, -0.2646), (-0.723, 0.9951, -0.203), (-0.8219, 1.131, -0.03461), (-1.032, 1.032, 0.1954), (-0.9888, 0.9888, 0.4254), (-0.8697, 0.8697, 0.5938), (-0.7071, 0.7071, 0.6554), (-0.5445, 0.5445, 0.5938), (-0.4254, 0.4254, 0.4254), (-0.3818, 0.3818, 0.1954), (-0.4254, 0.4254, -0.03461), (-0.5445, 0.5445, -0.203), (-0.7071, 0.7071, -0.2646), (-0.8697, 0.8697, -0.203), (-0.9888, 0.9888, -0.03461), (-1.181, 0.8582, 0.1954), (-1.131, 0.8219, 0.4254), (-0.9951, 0.723, 0.5938), (-0.809, 0.5878, 0.6554), (-0.6229, 0.4526, 0.5938), (-0.4867, 0.3536, 0.4254), (-0.4369, 0.3174, 0.1954), (-0.4867, 0.3536, -0.03461), (-0.6229, 0.4526, -0.203), (-0.809, 0.5878, -0.2646), (-0.9951, 0.723, -0.203), (-1.131, 0.8219, -0.03461), (-1.301, 0.6628, 0.1954), (-1.246, 0.6348, 0.4254), (-1.096, 0.5584, 0.5938), (-0.891, 0.454, 0.6554), (-0.6861, 0.3496, 0.5938), (-0.5361, 0.2731, 0.4254), (-0.4811, 0.2452, 0.1954), (-0.5361, 0.2731, -0.03461), (-0.6861, 0.3496, -0.203), (-0.891, 0.454, -0.2646), (-1.096, 0.5584, -0.203), (-1.246, 0.6348, -0.03461), (-1.389, 0.4512, 0.1954), (-1.33, 0.4321, 0.4254), (-1.17, 0.3801, 0.5938), (-0.9511, 0.309, 0.6554), (-0.7323, 0.2379, 0.5938), (-0.5722, 0.1859, 0.4254), (-0.5136, 0.1669, 0.1954), (-0.5722, 0.1859, -0.03461), (-0.7323, 0.2379, -0.203), (-0.9511, 0.309, -0.2646), (-1.17, 0.3801, -0.203), (-1.33, 0.4321, -0.03461), (-1.442, 0.2284, 0.1954), (-1.381, 0.2188, 0.4254), (-1.215, 0.1924, 0.5938), (-0.9877, 0.1564, 0.6554), (-0.7605, 0.1205, 0.5938), (-0.5942, 0.09412, 0.4254), (-0.5334, 0.08447, 0.1954), (-0.5942, 0.09412, -0.03461), (-0.7605, 0.1205, -0.203), (-0.9877, 0.1564, -0.2646), (-1.215, 0.1924, -0.203), (-1.381, 0.2188, -0.03461), (-1.46, 1.276e-07, 0.1954), (-1.398, 1.222e-07, 0.4254), (-1.23, 1.075e-07, 0.5938), (-1.0, 8.742e-08, 0.6554), (-0.77, 6.732e-08, 0.5938), (-0.6016, 5.26e-08, 0.4254), (-0.54, 4.721e-08, 0.1954), (-0.6016, 5.26e-08, -0.03461), (-0.77, 6.732e-08, -0.203), (-1.0, 8.742e-08, -0.2646), (-1.23, 1.075e-07, -0.203), (-1.398, 1.222e-07, -0.03461), (-1.442, -0.2284, 0.1954), (-1.381, -0.2188, 0.4254), (-1.215, -0.1924, 0.5938), (-0.9877, -0.1564, 0.6554), (-0.7605, -0.1205, 0.5938), (-0.5942, -0.09412, 0.4254), (-0.5334, -0.08447, 0.1954), (-0.5942, -0.09412, -0.03461), (-0.7605, -0.1205, -0.203), (-0.9877, -0.1564, -0.2646), (-1.215, -0.1924, -0.203), (-1.381, -0.2188, -0.03461), (-1.389, -0.4512, 0.1954), (-1.33, -0.4321, 0.4254), (-1.17, -0.3801, 0.5938), (-0.9511, -0.309, 0.6554), (-0.7323, -0.2379, 0.5938), (-0.5722, -0.1859, 0.4254), (-0.5136, -0.1669, 0.1954), (-0.5722, -0.1859, -0.03461), (-0.7323, -0.2379, -0.203), (-0.9511, -0.309, -0.2646), (-1.17, -0.3801, -0.203), (-1.33, -0.4321, -0.03461), (-1.301, -0.6628, 0.1954), (-1.246, -0.6348, 0.4254), (-1.096, -0.5584, 0.5938), (-0.891, -0.454, 0.6554), (-0.6861, -0.3496, 0.5938), (-0.5361, -0.2731, 0.4254), (-0.4811, -0.2452, 0.1954), (-0.5361, -0.2731, -0.03461), (-0.6861, -0.3496, -0.203), (-0.891, -0.454, -0.2646), (-1.096, -0.5584, -0.203), (-1.246, -0.6348, -0.03461), (-1.181, -0.8582, 0.1954), (-1.131, -0.8219, 0.4254), (-0.9951, -0.723, 0.5938), (-0.809, -0.5878, 0.6554), (-0.6229, -0.4526, 0.5938), (-0.4867, -0.3536, 0.4254), (-0.4369, -0.3174, 0.1954), (-0.4867, -0.3536, -0.03461), (-0.6229, -0.4526, -0.203), (-0.809, -0.5878, -0.2646), (-0.9951, -0.723, -0.203), (-1.131, -0.8219, -0.03461), (-1.032, -1.032, 0.1954), (-0.9888, -0.9888, 0.4254), (-0.8697, -0.8697, 0.5938), (-0.7071, -0.7071, 0.6554), (-0.5445, -0.5445, 0.5938), (-0.4254, -0.4254, 0.4254), (-0.3818, -0.3818, 0.1954), (-0.4254, -0.4254, -0.03461), (-0.5445, -0.5445, -0.203), (-0.7071, -0.7071, -0.2646), (-0.8697, -0.8697, -0.203), (-0.9888, -0.9888, -0.03461), (-0.8582, -1.181, 0.1954), (-0.8219, -1.131, 0.4254), (-0.723, -0.9951, 0.5938), (-0.5878, -0.809, 0.6554), (-0.4526, -0.6229, 0.5938), (-0.3536, -0.4867, 0.4254), (-0.3174, -0.4369, 0.1954), (-0.3536, -0.4867, -0.03461), (-0.4526, -0.6229, -0.203), (-0.5878, -0.809, -0.2646), (-0.723, -0.9951, -0.203), (-0.8219, -1.131, -0.03461), (-0.6628, -1.301, 0.1954), (-0.6348, -1.246, 0.4254), (-0.5584, -1.096, 0.5938), (-0.454, -0.891, 0.6554), (-0.3496, -0.6861, 0.5938), (-0.2731, -0.5361, 0.4254), (-0.2452, -0.4811, 0.1954), (-0.2731, -0.5361, -0.03461), (-0.3496, -0.6861, -0.203), (-0.454, -0.891, -0.2646), (-0.5584, -1.096, -0.203), (-0.6348, -1.246, -0.03461), (-0.4512, -1.389, 0.1954), (-0.4321, -1.33, 0.4254), (-0.3801, -1.17, 0.5938), (-0.309, -0.9511, 0.6554), (-0.2379, -0.7323, 0.5938), (-0.1859, -0.5722, 0.4254), (-0.1669, -0.5136, 0.1954), (-0.1859, -0.5722, -0.03461), (-0.2379, -0.7323, -0.203), (-0.309, -0.9511, -0.2646), (-0.3801, -1.17, -0.203), (-0.4321, -1.33, -0.03461), (-0.2284, -1.442, 0.1954), (-0.2188, -1.381, 0.4254), (-0.1924, -1.215, 0.5938), (-0.1564, -0.9877, 0.6554), (-0.1205, -0.7605, 0.5938), (-0.09412, -0.5942, 0.4254), (-0.08447, -0.5334, 0.1954), (-0.09412, -0.5942, -0.03461), (-0.1205, -0.7605, -0.203), (-0.1564, -0.9877, -0.2646), (-0.1924, -1.215, -0.203), (-0.2188, -1.381, -0.03461), (1.102e-07, -1.46, 0.1954), (1.056e-07, -1.398, 0.4254), (9.286e-08, -1.23, 0.5938), (7.55e-08, -1.0, 0.6554), (5.813e-08, -0.77, 0.5938), (4.542e-08, -0.6016, 0.4254), (4.077e-08, -0.54, 0.1954), (4.542e-08, -0.6016, -0.03461), (5.813e-08, -0.77, -0.203), (7.55e-08, -1.0, -0.2646), (9.286e-08, -1.23, -0.203), (1.056e-07, -1.398, -0.03461), (0.2284, -1.442, 0.1954), (0.2188, -1.381, 0.4254), (0.1924, -1.215, 0.5938), (0.1564, -0.9877, 0.6554), (0.1205, -0.7605, 0.5938), (0.09412, -0.5942, 0.4254), (0.08447, -0.5334, 0.1954), (0.09412, -0.5942, -0.03461), (0.1205, -0.7605, -0.203), (0.1564, -0.9877, -0.2646), (0.1924, -1.215, -0.203), (0.2188, -1.381, -0.03461), (0.4512, -1.389, 0.1954), (0.4321, -1.33, 0.4254), (0.3801, -1.17, 0.5938), (0.309, -0.9511, 0.6554), (0.2379, -0.7323, 0.5938), (0.1859, -0.5722, 0.4254), (0.1669, -0.5136, 0.1954), (0.1859, -0.5722, -0.03461), (0.2379, -0.7323, -0.203), (0.309, -0.9511, -0.2646), (0.3801, -1.17, -0.203), (0.4321, -1.33, -0.03461), (0.6628, -1.301, 0.1954), (0.6348, -1.246, 0.4254), (0.5584, -1.096, 0.5938), (0.454, -0.891, 0.6554), (0.3496, -0.6861, 0.5938), (0.2731, -0.5361, 0.4254), (0.2452, -0.4811, 0.1954), (0.2731, -0.5361, -0.03461), (0.3496, -0.6861, -0.203), (0.454, -0.891, -0.2646), (0.5584, -1.096, -0.203), (0.6348, -1.246, -0.03461), (0.8582, -1.181, 0.1954), (0.8219, -1.131, 0.4254), (0.723, -0.9951, 0.5938), (0.5878, -0.809, 0.6554), (0.4526, -0.6229, 0.5938), (0.3536, -0.4867, 0.4254), (0.3174, -0.4369, 0.1954), (0.3536, -0.4867, -0.03461), (0.4526, -0.6229, -0.203), (0.5878, -0.809, -0.2646), (0.723, -0.9951, -0.203), (0.8219, -1.131, -0.03461), (1.032, -1.032, 0.1954), (0.9888, -0.9888, 0.4254), (0.8697, -0.8697, 0.5938), (0.7071, -0.7071, 0.6554), (0.5445, -0.5445, 0.5938), (0.4254, -0.4254, 0.4254), (0.3818, -0.3818, 0.1954), (0.4254, -0.4254, -0.03461), (0.5445, -0.5445, -0.203), (0.7071, -0.7071, -0.2646), (0.8697, -0.8697, -0.203), (0.9888, -0.9888, -0.03461), (1.181, -0.8582, 0.1954), (1.131, -0.8219, 0.4254), (0.9951, -0.723, 0.5938), (0.809, -0.5878, 0.6554), (0.6229, -0.4526, 0.5938), (0.4867, -0.3536, 0.4254), (0.4369, -0.3174, 0.1954), (0.4867, -0.3536, -0.03461), (0.6229, -0.4526, -0.203), (0.809, -0.5878, -0.2646), (0.9951, -0.723, -0.203), (1.131, -0.8219, -0.03461), (1.301, -0.6628, 0.1954), (1.246, -0.6348, 0.4254), (1.096, -0.5584, 0.5938), (0.891, -0.454, 0.6554), (0.6861, -0.3496, 0.5938), (0.5361, -0.2731, 0.4254), (0.4811, -0.2452, 0.1954), (0.5361, -0.2731, -0.03461), (0.6861, -0.3496, -0.203), (0.891, -0.454, -0.2646), (1.096, -0.5584, -0.203), (1.246, -0.6348, -0.03461), (1.389, -0.4512, 0.1954), (1.33, -0.4321, 0.4254), (1.17, -0.3801, 0.5938), (0.9511, -0.309, 0.6554), (0.7323, -0.2379, 0.5938), (0.5722, -0.1859, 0.4254), (0.5136, -0.1669, 0.1954), (0.5722, -0.1859, -0.03461), (0.7323, -0.2379, -0.203), (0.9511, -0.309, -0.2646), (1.17, -0.3801, -0.203), (1.33, -0.4321, -0.03461), (1.442, -0.2284, 0.1954), (1.381, -0.2188, 0.4254), (1.215, -0.1924, 0.5938), (0.9877, -0.1564, 0.6554), (0.7605, -0.1205, 0.5938), (0.5942, -0.09412, 0.4254), (0.5334, -0.08447, 0.1954), (0.5942, -0.09412, -0.03461), (0.7605, -0.1205, -0.203), (0.9877, -0.1564, -0.2646), (1.215, -0.1924, -0.203), (1.381, -0.2188, -0.03461)], [], [(0, 12, 13, 1), (1, 13, 14, 2), (2, 14, 15, 3), (3, 15, 16, 4), (4, 16, 17, 5), (5, 17, 18, 6), (6, 18, 19, 7), (7, 19, 20, 8), (8, 20, 21, 9), (9, 21, 22, 10), (10, 22, 23, 11), (11, 23, 12, 0), (12, 24, 25, 13), (13, 25, 26, 14), (14, 26, 27, 15), (15, 27, 28, 16), (16, 28, 29, 17), (17, 29, 30, 18), (18, 30, 31, 19), (19, 31, 32, 20), (20, 32, 33, 21), (21, 33, 34, 22), (22, 34, 35, 23), (23, 35, 24, 12), (24, 36, 37, 25), (25, 37, 38, 26), (26, 38, 39, 27), (27, 39, 40, 28), (28, 40, 41, 29), (29, 41, 42, 30), (30, 42, 43, 31), (31, 43, 44, 32), (32, 44, 45, 33), (33, 45, 46, 34), (34, 46, 47, 35), (35, 47, 36, 24), (36, 48, 49, 37), (37, 49, 50, 38), (38, 50, 51, 39), (39, 51, 52, 40), (40, 52, 53, 41), (41, 53, 54, 42), (42, 54, 55, 43), (43, 55, 56, 44), (44, 56, 57, 45), (45, 57, 58, 46), (46, 58, 59, 47), (47, 59, 48, 36), (48, 60, 61, 49), (49, 61, 62, 50), (50, 62, 63, 51), (51, 63, 64, 52), (52, 64, 65, 53), (53, 65, 66, 54), (54, 66, 67, 55), (55, 67, 68, 56), (56, 68, 69, 57), (57, 69, 70, 58), (58, 70, 71, 59), (59, 71, 60, 48), (60, 72, 73, 61), (61, 73, 74, 62), (62, 74, 75, 63), (63, 75, 76, 64), (64, 76, 77, 65), (65, 77, 78, 66), (66, 78, 79, 67), (67, 79, 80, 68), (68, 80, 81, 69), (69, 81, 82, 70), (70, 82, 83, 71), (71, 83, 72, 60), (72, 84, 85, 73), (73, 85, 86, 74), (74, 86, 87, 75), (75, 87, 88, 76), (76, 88, 89, 77), (77, 89, 90, 78), (78, 90, 91, 79), (79, 91, 92, 80), (80, 92, 93, 81), (81, 93, 94, 82), (82, 94, 95, 83), (83, 95, 84, 72), (84, 96, 97, 85), (85, 97, 98, 86), (86, 98, 99, 87), (87, 99, 100, 88), (88, 100, 101, 89), (89, 101, 102, 90), (90, 102, 103, 91), (91, 103, 104, 92), (92, 104, 105, 93), (93, 105, 106, 94), (94, 106, 107, 95), (95, 107, 96, 84), (96, 108, 109, 97), (97, 109, 110, 98), (98, 110, 111, 99), (99, 111, 112, 100), (100, 112, 113, 101), (101, 113, 114, 102), (102, 114, 115, 103), (103, 115, 116, 104), (104, 116, 117, 105), (105, 117, 118, 106), (106, 118, 119, 107), (107, 119, 108, 96), (108, 120, 121, 109), (109, 121, 122, 110), (110, 122, 123, 111), (111, 123, 124, 112), (112, 124, 125, 113), (113, 125, 126, 114), (114, 126, 127, 115), (115, 127, 128, 116), (116, 128, 129, 117), (117, 129, 130, 118), (118, 130, 131, 119), (119, 131, 120, 108), (120, 132, 133, 121), (121, 133, 134, 122), (122, 134, 135, 123), (123, 135, 136, 124), (124, 136, 137, 125), (125, 137, 138, 126), (126, 138, 139, 127), (127, 139, 140, 128), (128, 140, 141, 129), (129, 141, 142, 130), (130, 142, 143, 131), (131, 143, 132, 120), (132, 144, 145, 133), (133, 145, 146, 134), (134, 146, 147, 135), (135, 147, 148, 136), (136, 148, 149, 137), (137, 149, 150, 138), (138, 150, 151, 139), (139, 151, 152, 140), (140, 152, 153, 141), (141, 153, 154, 142), (142, 154, 155, 143), (143, 155, 144, 132), (144, 156, 157, 145), (145, 157, 158, 146), (146, 158, 159, 147), (147, 159, 160, 148), (148, 160, 161, 149), (149, 161, 162, 150), (150, 162, 163, 151), (151, 163, 164, 152), (152, 164, 165, 153), (153, 165, 166, 154), (154, 166, 167, 155), (155, 167, 156, 144), (156, 168, 169, 157), (157, 169, 170, 158), (158, 170, 171, 159), (159, 171, 172, 160), (160, 172, 173, 161), (161, 173, 174, 162), (162, 174, 175, 163), (163, 175, 176, 164), (164, 176, 177, 165), (165, 177, 178, 166), (166, 178, 179, 167), (167, 179, 168, 156), (168, 180, 181, 169), (169, 181, 182, 170), (170, 182, 183, 171), (171, 183, 184, 172), (172, 184, 185, 173), (173, 185, 186, 174), (174, 186, 187, 175), (175, 187, 188, 176), (176, 188, 189, 177), (177, 189, 190, 178), (178, 190, 191, 179), (179, 191, 180, 168), (180, 192, 193, 181), (181, 193, 194, 182), (182, 194, 195, 183), (183, 195, 196, 184), (184, 196, 197, 185), (185, 197, 198, 186), (186, 198, 199, 187), (187, 199, 200, 188), (188, 200, 201, 189), (189, 201, 202, 190), (190, 202, 203, 191), (191, 203, 192, 180), (192, 204, 205, 193), (193, 205, 206, 194), (194, 206, 207, 195), (195, 207, 208, 196), (196, 208, 209, 197), (197, 209, 210, 198), (198, 210, 211, 199), (199, 211, 212, 200), (200, 212, 213, 201), (201, 213, 214, 202), (202, 214, 215, 203), (203, 215, 204, 192), (204, 216, 217, 205), (205, 217, 218, 206), (206, 218, 219, 207), (207, 219, 220, 208), (208, 220, 221, 209), (209, 221, 222, 210), (210, 222, 223, 211), (211, 223, 224, 212), (212, 224, 225, 213), (213, 225, 226, 214), (214, 226, 227, 215), (215, 227, 216, 204), (216, 228, 229, 217), (217, 229, 230, 218), (218, 230, 231, 219), (219, 231, 232, 220), (220, 232, 233, 221), (221, 233, 234, 222), (222, 234, 235, 223), (223, 235, 236, 224), (224, 236, 237, 225), (225, 237, 238, 226), (226, 238, 239, 227), (227, 239, 228, 216), (228, 240, 241, 229), (229, 241, 242, 230), (230, 242, 243, 231), (231, 243, 244, 232), (232, 244, 245, 233), (233, 245, 246, 234), (234, 246, 247, 235), (235, 247, 248, 236), (236, 248, 249, 237), (237, 249, 250, 238), (238, 250, 251, 239), (239, 251, 240, 228), (240, 252, 253, 241), (241, 253, 254, 242), (242, 254, 255, 243), (243, 255, 256, 244), (244, 256, 257, 245), (245, 257, 258, 246), (246, 258, 259, 247), (247, 259, 260, 248), (248, 260, 261, 249), (249, 261, 262, 250), (250, 262, 263, 251), (251, 263, 252, 240), (252, 264, 265, 253), (253, 265, 266, 254), (254, 266, 267, 255), (255, 267, 268, 256), (256, 268, 269, 257), (257, 269, 270, 258), (258, 270, 271, 259), (259, 271, 272, 260), (260, 272, 273, 261), (261, 273, 274, 262), (262, 274, 275, 263), (263, 275, 264, 252), (264, 276, 277, 265), (265, 277, 278, 266), (266, 278, 279, 267), (267, 279, 280, 268), (268, 280, 281, 269), (269, 281, 282, 270), (270, 282, 283, 271), (271, 283, 284, 272), (272, 284, 285, 273), (273, 285, 286, 274), (274, 286, 287, 275), (275, 287, 276, 264), (276, 288, 289, 277), (277, 289, 290, 278), (278, 290, 291, 279), (279, 291, 292, 280), (280, 292, 293, 281), (281, 293, 294, 282), (282, 294, 295, 283), (283, 295, 296, 284), (284, 296, 297, 285), (285, 297, 298, 286), (286, 298, 299, 287), (287, 299, 288, 276), (288, 300, 301, 289), (289, 301, 302, 290), (290, 302, 303, 291), (291, 303, 304, 292), (292, 304, 305, 293), (293, 305, 306, 294), (294, 306, 307, 295), (295, 307, 308, 296), (296, 308, 309, 297), (297, 309, 310, 298), (298, 310, 311, 299), (299, 311, 300, 288), (300, 312, 313, 301), (301, 313, 314, 302), (302, 314, 315, 303), (303, 315, 316, 304), (304, 316, 317, 305), (305, 317, 318, 306), (306, 318, 319, 307), (307, 319, 320, 308), (308, 320, 321, 309), (309, 321, 322, 310), (310, 322, 323, 311), (311, 323, 312, 300), (312, 324, 325, 313), (313, 325, 326, 314), (314, 326, 327, 315), (315, 327, 328, 316), (316, 328, 329, 317), (317, 329, 330, 318), (318, 330, 331, 319), (319, 331, 332, 320), (320, 332, 333, 321), (321, 333, 334, 322), (322, 334, 335, 323), (323, 335, 324, 312), (324, 336, 337, 325), (325, 337, 338, 326), (326, 338, 339, 327), (327, 339, 340, 328), (328, 340, 341, 329), (329, 341, 342, 330), (330, 342, 343, 331), (331, 343, 344, 332), (332, 344, 345, 333), (333, 345, 346, 334), (334, 346, 347, 335), (335, 347, 336, 324), (336, 348, 349, 337), (337, 349, 350, 338), (338, 350, 351, 339), (339, 351, 352, 340), (340, 352, 353, 341), (341, 353, 354, 342), (342, 354, 355, 343), (343, 355, 356, 344), (344, 356, 357, 345), (345, 357, 358, 346), (346, 358, 359, 347), (347, 359, 348, 336), (348, 360, 361, 349), (349, 361, 362, 350), (350, 362, 363, 351), (351, 363, 364, 352), (352, 364, 365, 353), (353, 365, 366, 354), (354, 366, 367, 355), (355, 367, 368, 356), (356, 368, 369, 357), (357, 369, 370, 358), (358, 370, 371, 359), (359, 371, 360, 348), (360, 372, 373, 361), (361, 373, 374, 362), (362, 374, 375, 363), (363, 375, 376, 364), (364, 376, 377, 365), (365, 377, 378, 366), (366, 378, 379, 367), (367, 379, 380, 368), (368, 380, 381, 369), (369, 381, 382, 370), (370, 382, 383, 371), (371, 383, 372, 360), (372, 384, 385, 373), (373, 385, 386, 374), (374, 386, 387, 375), (375, 387, 388, 376), (376, 388, 389, 377), (377, 389, 390, 378), (378, 390, 391, 379), (379, 391, 392, 380), (380, 392, 393, 381), (381, 393, 394, 382), (382, 394, 395, 383), (383, 395, 384, 372), (384, 396, 397, 385), (385, 397, 398, 386), (386, 398, 399, 387), (387, 399, 400, 388), (388, 400, 401, 389), (389, 401, 402, 390), (390, 402, 403, 391), (391, 403, 404, 392), (392, 404, 405, 393), (393, 405, 406, 394), (394, 406, 407, 395), (395, 407, 396, 384), (396, 408, 409, 397), (397, 409, 410, 398), (398, 410, 411, 399), (399, 411, 412, 400), (400, 412, 413, 401), (401, 413, 414, 402), (402, 414, 415, 403), (403, 415, 416, 404), (404, 416, 417, 405), (405, 417, 418, 406), (406, 418, 419, 407), (407, 419, 408, 396), (408, 420, 421, 409), (409, 421, 422, 410), (410, 422, 423, 411), (411, 423, 424, 412), (412, 424, 425, 413), (413, 425, 426, 414), (414, 426, 427, 415), (415, 427, 428, 416), (416, 428, 429, 417), (417, 429, 430, 418), (418, 430, 431, 419), (419, 431, 420, 408), (420, 432, 433, 421), (421, 433, 434, 422), (422, 434, 435, 423), (423, 435, 436, 424), (424, 436, 437, 425), (425, 437, 438, 426), (426, 438, 439, 427), (427, 439, 440, 428), (428, 440, 441, 429), (429, 441, 442, 430), (430, 442, 443, 431), (431, 443, 432, 420), (432, 444, 445, 433), (433, 445, 446, 434), (434, 446, 447, 435), (435, 447, 448, 436), (436, 448, 449, 437), (437, 449, 450, 438), (438, 450, 451, 439), (439, 451, 452, 440), (440, 452, 453, 441), (441, 453, 454, 442), (442, 454, 455, 443), (443, 455, 444, 432), (444, 456, 457, 445), (445, 457, 458, 446), (446, 458, 459, 447), (447, 459, 460, 448), (448, 460, 461, 449), (449, 461, 462, 450), (450, 462, 463, 451), (451, 463, 464, 452), (452, 464, 465, 453), (453, 465, 466, 454), (454, 466, 467, 455), (455, 467, 456, 444), (456, 468, 469, 457), (457, 469, 470, 458), (458, 470, 471, 459), (459, 471, 472, 460), (460, 472, 473, 461), (461, 473, 474, 462), (462, 474, 475, 463), (463, 475, 476, 464), (464, 476, 477, 465), (465, 477, 478, 466), (466, 478, 479, 467), (467, 479, 468, 456), (468, 0, 1, 469), (469, 1, 2, 470), (470, 2, 3, 471), (471, 3, 4, 472), (472, 4, 5, 473), (473, 5, 6, 474), (474, 6, 7, 475), (475, 7, 8, 476), (476, 8, 9, 477), (477, 9, 10, 478), (478, 10, 11, 479), (479, 11, 0, 468)])
me_donut.polygons.foreach_set('use_smooth', [True] * 480)
me_donut.polygons.foreach_set('material_index', [0, 0, 0, 0, 0, 0, 0, 1, 0, 0, 1, 0, 0, 0, 0, 0, 0, 0, 0, 1, 0, 0, 1, 0, 0, 0, 0, 0, 0, 0, 0, 1, 0, 0, 1, 0, 0, 0, 0, 0, 0, 0, 0, 1, 0, 0, 1, 0, 0, 0, 0, 0, 0, 0, 0, 1, 0, 0, 1, 0, 0, 0, 0, 0, 0, 0, 0, 1, 0, 0, 1, 0, 0, 0, 0, 0, 0, 0, 0, 1, 0, 0, 1, 0, 0, 0, 0, 0, 0, 0, 0, 1, 0, 0, 1, 0, 0, 0, 0, 0, 0, 0, 0, 1, 0, 0, 1, 0, 0, 0, 0, 0, 0, 0, 0, 1, 0, 0, 1, 0, 0, 0, 0, 0, 0, 0, 0, 1, 0, 0, 1, 0, 0, 0, 0, 0, 0, 0, 0, 1, 0, 0, 1, 0, 0, 0, 0, 0, 0, 0, 0, 1, 0, 0, 1, 0, 0, 0, 0, 0, 0, 0, 0, 1, 0, 0, 1, 0, 0, 0, 0, 0, 0, 0, 0, 1, 0, 0, 1, 0, 0, 0, 0, 0, 0, 0, 0, 1, 0, 0, 1, 0, 0, 0, 0, 0, 0, 0, 0, 1, 0, 0, 1, 0, 0, 0, 0, 0, 0, 0, 0, 1, 0, 0, 1, 0, 0, 0, 0, 0, 0, 0, 0, 1, 0, 0, 1, 0, 0, 0, 0, 0, 0, 0, 0, 1, 0, 0, 1, 0, 0, 0, 0, 0, 0, 0, 0, 1, 0, 0, 1, 0, 0, 0, 0, 0, 0, 0, 0, 1, 0, 0, 1, 0, 0, 0, 0, 0, 0, 0, 0, 1, 0, 0, 1, 0, 0, 0, 0, 0, 0, 0, 0, 1, 0, 0, 1, 0, 0, 0, 0, 0, 0, 0, 0, 1, 0, 0, 1, 0, 0, 0, 0, 0, 0, 0, 0, 1, 0, 0, 1, 0, 0, 0, 0, 0, 0, 0, 0, 1, 0, 0, 1, 0, 0, 0, 0, 0, 0, 0, 0, 1, 0, 0, 1, 0, 0, 0, 0, 0, 0, 0, 0, 1, 0, 0, 1, 0, 0, 0, 0, 0, 0, 0, 0, 1, 0, 0, 1, 0, 0, 0, 0, 0, 0, 0, 0, 1, 0, 0, 1, 0, 0, 0, 0, 0, 0, 0, 0, 1, 0, 0, 1, 0, 0, 0, 0, 0, 0, 0, 0, 1, 0, 0, 1, 0, 0, 0, 0, 0, 0, 0, 0, 1, 0, 0, 1, 0, 0, 0, 0, 0, 0, 0, 0, 1, 0, 0, 1, 0, 0, 0, 0, 0, 0, 0, 0, 1, 0, 0, 1, 0, 0, 0, 0, 0, 0, 0, 0, 1, 0, 0, 1, 0, 0, 0, 0, 0, 0, 0, 0, 1, 0, 0, 1, 0, 0, 0, 0, 0, 0, 0, 0, 1, 0, 0, 1, 0, 0, 0, 0, 0, 0, 0, 0, 1, 0, 0, 1, 0])
me_donut.materials.append(mat_donut)
me_donut.materials.append(mat_neon)
me_donut.use_remesh_preserve_volume = False
me_donut.use_remesh_preserve_attributes = False
me_donut.use_mirror_vertex_groups = False
me_donut.update()
me_plane = bpy.data.meshes.new('Plane')
me_plane.from_pydata([(-1.0, -1.0, 0.0), (1.0, -1.0, 0.0), (-1.0, 1.0, 0.0), (1.0, 1.0, 0.0)], [], [(0, 1, 3, 2)])
_uv = me_plane.uv_layers.new(name='UVMap')
_uv.uv.foreach_set('vector', [8.658e-05, 8.653e-05, 0.749, 8.653e-05, 0.749, 0.9999, 8.653e-05, 0.9999])
me_plane.materials.append(mat_material_007)
me_plane.use_remesh_preserve_volume = False
me_plane.use_remesh_preserve_attributes = False
me_plane.use_mirror_vertex_groups = False
me_plane.update()
me_cylinder_001 = bpy.data.meshes.new('Cylinder.001')
me_cylinder_001.from_pydata([(-0.1224, 0.6496, -2.183), (-0.2514, 1.334, 1.426), (0.1248, 0.645, -2.183), (0.2563, 1.324, 1.426), (0.3531, 0.5422, -2.183), (0.725, 1.113, 1.426), (0.5276, 0.3569, -2.183), (1.083, 0.7327, 1.426), (0.6218, 0.1172, -2.183), (1.277, 0.2406, 1.426), (0.6213, -0.1403, -2.183), (1.276, -0.2881, 1.426), (0.5263, -0.3765, -2.183), (1.081, -0.773, 1.426), (0.3511, -0.5553, -2.183), (0.7208, -1.14, 1.426), (0.1224, -0.6496, -2.183), (0.2514, -1.334, 1.426), (-0.1248, -0.645, -2.183), (-0.2563, -1.324, 1.426), (-0.3531, -0.5422, -2.183), (-0.725, -1.113, 1.426), (-0.5276, -0.3569, -2.183), (-1.083, -0.7327, 1.426), (-0.6218, -0.1172, -2.183), (-1.277, -0.2406, 1.426), (-0.6213, 0.1403, -2.183), (-1.276, 0.2881, 1.426), (-0.5263, 0.3765, -2.183), (-1.081, 0.773, 1.426), (-0.3511, 0.5553, -2.183), (-0.7208, 1.14, 1.426), (-0.2458, 1.304, -0.1056), (0.2506, 1.295, -0.1056), (0.7088, 1.088, -0.1056), (1.059, 0.7164, -0.1056), (1.248, 0.2352, -0.1056), (1.247, -0.2817, -0.1215), (1.056, -0.7557, -0.1056), (0.7047, -1.115, -0.1056), (0.2458, -1.304, -0.1056), (-0.2506, -1.295, -0.1056), (-0.7088, -1.088, -0.1056), (-1.059, -0.7164, -0.1056), (-1.248, -0.2352, -0.1056), (-1.247, 0.2817, -0.1056), (-1.056, 0.7557, -0.1056), (-0.7047, 1.115, -0.1056), (-0.2634, 1.397, 1.354), (0.2685, 1.388, 1.354), (0.7596, 1.166, 1.354), (1.135, 0.7677, 1.354), (1.338, 0.2521, 1.354), (1.337, -0.3019, 1.354), (1.132, -0.8099, 1.354), (0.7552, -1.195, 1.354), (0.2634, -1.397, 1.354), (-0.2685, -1.388, 1.354), (-0.7596, -1.166, 1.354), (-1.135, -0.7677, 1.354), (-1.338, -0.2521, 1.354), (-1.337, 0.3019, 1.354), (-1.132, 0.8099, 1.354), (-0.7552, 1.195, 1.354), (0.1914, 0.9891, -1.933), (0.5415, 0.8315, -1.933), (0.8091, 0.5473, -1.933), (0.9535, 0.1797, -1.933), (0.9528, -0.2152, -1.933), (0.807, -0.5773, -1.933), (0.5384, -0.8516, -1.933), (0.1878, -0.9962, -1.933), (-0.1914, -0.9891, -1.933), (-0.5415, -0.8315, -1.933), (-0.8091, -0.5473, -1.933), (-0.9535, -0.1797, -1.933), (-0.9528, 0.2152, -1.933), (-0.807, 0.5773, -1.933), (-0.5384, 0.8516, -1.933), (-0.1878, 0.9962, -1.933), (0.2693, 1.391, 1.426), (-0.2641, 1.401, 1.426), (0.7617, 1.17, 1.426), (1.138, 0.7698, 1.426), (1.341, 0.2528, 1.426), (1.34, -0.3027, 1.426), (1.135, -0.8121, 1.426), (0.7573, -1.198, 1.426), (0.2641, -1.401, 1.426), (-0.2693, -1.391, 1.426), (-0.7617, -1.17, 1.426), (-1.138, -0.7698, 1.426), (-1.341, -0.2528, 1.426), (-1.34, 0.3027, 1.426), (-1.135, 0.8121, 1.426), (-0.7573, 1.198, 1.426), (0.1492, 0.771, -2.144), (0.4221, 0.6481, -2.144), (0.6307, 0.4266, -2.144), (0.7433, 0.1401, -2.144), (0.7427, -0.1677, -2.144), (0.629, -0.45, -2.144), (0.4196, -0.6638, -2.144), (0.1464, -0.7765, -2.144), (-0.1492, -0.771, -2.144), (-0.4221, -0.6481, -2.144), (-0.6307, -0.4266, -2.144), (-0.7433, -0.1401, -2.144), (-0.7427, 0.1677, -2.144), (-0.629, 0.45, -2.144), (-0.4196, 0.6638, -2.144), (-0.1464, 0.7765, -2.144), (-0.1388, 0.7364, -2.183), (0.1415, 0.7312, -2.183), (0.4003, 0.6146, -2.183), (0.5981, 0.4045, -2.183), (0.7048, 0.1328, -2.183), (0.7043, -0.1591, -2.183), (0.5965, -0.4268, -2.183), (0.398, -0.6295, -2.183), (0.1388, -0.7364, -2.183), (-0.1415, -0.7312, -2.183), (-0.4003, -0.6146, -2.183), (-0.5981, -0.4045, -2.183), (-0.7048, -0.1328, -2.183), (-0.7043, 0.1591, -2.183), (-0.5965, 0.4268, -2.183), (-0.398, 0.6295, -2.183), (-0.1422, 0.7543, -2.067), (0.145, 0.749, -2.067), (0.41, 0.6296, -2.067), (0.6127, 0.4144, -2.067), (0.722, 0.1361, -2.067), (0.7215, -0.1629, -2.067), (0.6111, -0.4372, -2.067), (0.4077, -0.6448, -2.067), (0.1422, -0.7543, -2.067), (-0.145, -0.749, -2.067), (-0.41, -0.6296, -2.067), (-0.6127, -0.4144, -2.067), (-0.722, -0.1361, -2.067), (-0.7215, 0.1629, -2.067), (-0.6111, 0.4372, -2.067), (-0.4077, 0.6448, -2.067), (-0.6111, 0.4372, -2.031), (-0.4077, 0.6448, -2.031), (0.4077, -0.6448, -2.031), (0.1422, -0.7543, -2.031), (-0.1422, 0.7543, -2.031), (0.145, 0.749, -2.031), (-0.145, -0.749, -2.031), (0.41, 0.6296, -2.031), (-0.41, -0.6296, -2.031), (0.6127, 0.4144, -2.031), (-0.6127, -0.4144, -2.031), (0.722, 0.1361, -2.031), (-0.722, -0.1361, -2.031), (0.7215, -0.1629, -2.031), (-0.7215, 0.1629, -2.031), (0.6111, -0.4372, -2.031), (-0.6954, 1.1, -0.5203), (0.2425, -1.287, -0.5203), (0.2473, 1.278, -0.5203), (-0.2473, -1.278, -0.5203), (0.6994, 1.074, -0.5203), (-0.6994, -1.074, -0.5203), (1.045, 0.7069, -0.5203), (-1.045, -0.7069, -0.5203), (1.232, 0.2321, -0.5203), (-1.232, -0.2321, -0.5203), (1.231, -0.278, -0.5203), (-1.231, 0.278, -0.5203), (1.042, -0.7457, -0.5203), (-1.042, 0.7457, -0.5203), (0.6954, -1.1, -0.5203), (-0.2425, 1.287, -0.5203), (-0.8297, 0.5936, -1.499), (0.5535, -0.8755, -1.499), (-0.193, 1.024, -1.499), (-0.5535, 0.8755, -1.499), (0.193, -1.024, -1.499), (0.1968, 1.017, -1.499), (-0.1968, -1.017, -1.499), (0.5567, 0.8549, -1.499), (-0.5567, -0.8549, -1.499), (0.8318, 0.5626, -1.499), (-0.8318, -0.5626, -1.499), (0.9803, 0.1848, -1.499), (-0.9803, -0.1848, -1.499), (0.9796, -0.2212, -1.499), (-0.9796, 0.2212, -1.499), (0.8297, -0.5936, -1.499), (-0.7519, 0.5379, -1.851), (0.5016, -0.7934, -1.851), (-0.1749, 0.9282, -1.851), (-0.5016, 0.7934, -1.851), (0.1749, -0.9282, -1.851), (0.1784, 0.9216, -1.851), (-0.1784, -0.9216, -1.851), (0.5045, 0.7747, -1.851), (-0.5045, -0.7747, -1.851), (0.7538, 0.5099, -1.851), (-0.7538, -0.5099, -1.851), (0.8884, 0.1674, -1.851), (-0.8884, -0.1674, -1.851), (0.8877, -0.2005, -1.851), (-0.8877, 0.2005, -1.851), (0.7519, -0.5379, -1.851), (-0.1278, 0.6779, -2.183), (0.1303, 0.6731, -2.183), (0.3685, 0.5658, -2.183), (0.5506, 0.3724, -2.183), (0.6489, 0.1223, -2.183), (0.6484, -0.1464, -2.183), (0.5492, -0.3929, -2.183), (0.3664, -0.5795, -2.183), (0.1278, -0.6779, -2.183), (-0.1303, -0.6731, -2.183), (-0.3685, -0.5658, -2.183), (-0.5506, -0.3724, -2.183), (-0.6489, -0.1223, -2.183), (-0.6484, 0.1464, -2.183), (-0.5492, 0.3929, -2.183), (-0.3664, 0.5795, -2.183), (0.2647, 1.368, 0.9835), (0.7489, 1.15, 0.9835), (1.119, 0.7568, 0.9835), (1.319, 0.2485, 0.9835), (1.318, -0.2976, 0.96), (1.116, -0.7984, 0.9835), (0.7445, -1.178, 0.9835), (0.2597, -1.378, 0.9835), (-0.2647, -1.368, 0.9835), (-0.7489, -1.15, 0.9835), (-1.119, -0.7568, 0.9835), (-1.319, -0.2485, 0.9835), (-1.318, 0.2976, 0.9835), (-1.116, 0.7984, 0.9835), (-0.7445, 1.178, 0.9835), (-0.2597, 1.378, 0.9835), (0.258, 1.333, 0.3218), (0.7297, 1.121, 0.3218), (1.09, 0.7375, 0.3218), (1.285, 0.2422, 0.3218), (1.284, -0.29, 0.2983), (1.088, -0.778, 0.3218), (0.7255, -1.148, 0.3218), (0.253, -1.342, 0.3218), (-0.258, -1.333, 0.3218), (-0.7297, -1.121, 0.3218), (-1.09, -0.7375, 0.3218), (-1.285, -0.2422, 0.3218), (-1.284, 0.29, 0.3218), (-1.088, 0.778, 0.3218), (-0.7255, 1.148, 0.3218), (-0.253, 1.342, 0.3218), (1.783, 0.3377, 1.204), (1.784, -0.3862, 1.199), (1.69, 0.3293, 0.7915), (1.692, -0.3751, 0.7514), (1.825, 0.2179, -1.377), (1.825, -0.2669, -1.377), (1.636, -0.2601, -1.121), (-0.2142, 1.137, -1.275), (0.2184, 1.129, -1.275), (0.6178, 0.9487, -1.275), (0.9232, 0.6244, -1.275), (1.088, 0.2051, -1.275), (1.087, -0.2455, -1.275), (0.9208, -0.6587, -1.275), (0.6143, -0.9717, -1.275), (0.2142, -1.137, -1.275), (-0.2184, -1.129, -1.275), (-0.6178, -0.9487, -1.275), (-0.9232, -0.6244, -1.275), (-1.088, -0.2051, -1.275), (-1.087, 0.2455, -1.275), (-0.9208, 0.6587, -1.275), (-0.6143, 0.9717, -1.275), (0.2018, 1.043, -1.679), (0.5709, 0.8767, -1.679), (0.8531, 0.577, -1.679), (1.005, 0.1895, -1.679), (1.005, -0.2269, -1.679), (0.8509, -0.6087, -1.679), (0.5676, -0.8979, -1.679), (0.198, -1.05, -1.679), (-0.2018, -1.043, -1.679), (-0.5709, -0.8767, -1.679), (-0.8531, -0.577, -1.679), (-1.005, -0.1895, -1.679), (-1.005, 0.2269, -1.679), (-0.8509, 0.6087, -1.679), (-0.5676, 0.8979, -1.679), (-0.198, 1.05, -1.679), (2.339, 0.3392, 0.8818), (2.337, -0.3847, 0.8787), (2.115, 0.3308, 0.6794), (2.103, -0.3736, 0.6536), (2.478, 0.3392, 0.3536), (2.475, -0.3847, 0.3522), (2.182, 0.3308, 0.3525), (2.157, -0.3736, 0.341), (2.387, 0.3392, -0.4524), (2.384, -0.3847, -0.4531), (2.098, 0.3308, -0.387), (2.071, -0.3736, -0.3926), (2.339, 0.3392, -0.6574), (2.336, -0.3847, -0.6576), (2.064, 0.3308, -0.5441), (2.037, -0.3736, -0.5451), (2.168, 0.3392, -0.9978), (2.165, -0.3847, -0.9969), (1.937, 0.3308, -0.8051), (1.911, -0.3736, -0.7977), (1.978, 0.3392, -1.176), (1.975, -0.3847, -1.175), (1.775, 0.3308, -0.9511), (1.75, -0.3736, -0.9398), (1.735, 0.3392, -1.426), (1.732, -0.3847, -1.424), (1.531, 0.3308, -1.202), (1.506, -0.3736, -1.191), (1.33, -0.2996, 0.3496), (1.37, -0.3076, 0.9871), (1.331, 0.252, 0.3749), (1.371, 0.2586, 1.008), (1.077, 0.2043, -1.654), (1.076, -0.2425, -1.654), (1.128, -0.2582, -1.267), (1.132, 0.2175, -1.268)], [], [(48, 81, 80, 49), (49, 80, 82, 50), (50, 82, 83, 51), (51, 83, 84, 52), (52, 84, 85, 53), (53, 85, 86, 54), (54, 86, 87, 55), (55, 87, 88, 56), (56, 88, 89, 57), (57, 89, 90, 58), (58, 90, 91, 59), (59, 91, 92, 60), (60, 92, 93, 61), (61, 93, 94, 62), (145, 144, 142, 143), (62, 94, 95, 63), (63, 95, 81, 48), (0, 2, 4, 6, 8, 10, 12, 14, 16, 18, 20, 22, 24, 26, 28, 30), (278, 47, 32, 263), (277, 46, 47, 278), (276, 45, 46, 277), (275, 44, 45, 276), (274, 43, 44, 275), (273, 42, 43, 274), (272, 41, 42, 273), (271, 40, 41, 272), (270, 39, 40, 271), (269, 38, 39, 270), (268, 37, 38, 269), (267, 36, 37, 268), (266, 35, 36, 267), (265, 34, 35, 266), (264, 33, 34, 265), (263, 32, 33, 264), (238, 63, 48, 239), (237, 62, 63, 238), (236, 61, 62, 237), (235, 60, 61, 236), (234, 59, 60, 235), (233, 58, 59, 234), (232, 57, 58, 233), (231, 56, 57, 232), (230, 55, 56, 231), (229, 54, 55, 230), (228, 53, 54, 229), (227, 52, 53, 228), (226, 51, 52, 227), (225, 50, 51, 226), (224, 49, 50, 225), (239, 48, 49, 224), (111, 79, 64, 96), (96, 64, 65, 97), (97, 65, 66, 98), (98, 66, 67, 99), (99, 67, 68, 100), (100, 68, 69, 101), (101, 69, 70, 102), (102, 70, 71, 103), (103, 71, 72, 104), (104, 72, 73, 105), (105, 73, 74, 106), (106, 74, 75, 107), (107, 75, 76, 108), (108, 76, 77, 109), (109, 77, 78, 110), (110, 78, 79, 111), (1, 3, 80, 81), (3, 5, 82, 80), (5, 7, 83, 82), (7, 9, 84, 83), (9, 11, 85, 84), (11, 13, 86, 85), (13, 15, 87, 86), (15, 17, 88, 87), (17, 19, 89, 88), (19, 21, 90, 89), (21, 23, 91, 90), (23, 25, 92, 91), (25, 27, 93, 92), (27, 29, 94, 93), (29, 31, 95, 94), (31, 1, 81, 95), (127, 110, 111, 112), (126, 109, 110, 127), (125, 108, 109, 126), (124, 107, 108, 125), (123, 106, 107, 124), (122, 105, 106, 123), (121, 104, 105, 122), (120, 103, 104, 121), (119, 102, 103, 120), (118, 101, 102, 119), (117, 100, 101, 118), (116, 99, 100, 117), (115, 98, 99, 116), (114, 97, 98, 115), (113, 96, 97, 114), (112, 111, 96, 113), (209, 208, 112, 113), (210, 209, 113, 114), (211, 210, 114, 115), (212, 211, 115, 116), (213, 212, 116, 117), (214, 213, 117, 118), (215, 214, 118, 119), (216, 215, 119, 120), (217, 216, 120, 121), (218, 217, 121, 122), (219, 218, 122, 123), (220, 219, 123, 124), (221, 220, 124, 125), (222, 221, 125, 126), (223, 222, 126, 127), (208, 223, 127, 112), (129, 128, 143, 142, 141, 140, 139, 138, 137, 136, 135, 134, 133, 132, 131, 130), (147, 146, 135, 136), (149, 148, 128, 129), (148, 145, 143, 128), (150, 147, 136, 137), (151, 149, 129, 130), (152, 150, 137, 138), (153, 151, 130, 131), (154, 152, 138, 139), (155, 153, 131, 132), (156, 154, 139, 140), (157, 155, 132, 133), (158, 156, 140, 141), (159, 157, 133, 134), (144, 158, 141, 142), (146, 159, 134, 135), (193, 207, 159, 146), (192, 206, 158, 144), (207, 205, 157, 159), (206, 204, 156, 158), (205, 203, 155, 157), (204, 202, 154, 156), (203, 201, 153, 155), (202, 200, 152, 154), (201, 199, 151, 153), (200, 198, 150, 152), (199, 197, 149, 151), (198, 196, 147, 150), (194, 195, 145, 148), (197, 194, 148, 149), (196, 193, 146, 147), (195, 192, 144, 145), (31, 29, 173, 160), (17, 15, 174, 161), (3, 1, 175, 162), (1, 31, 160, 175), (19, 17, 161, 163), (5, 3, 162, 164), (21, 19, 163, 165), (7, 5, 164, 166), (23, 21, 165, 167), (9, 7, 166, 168), (25, 23, 167, 169), (11, 9, 168, 170), (27, 25, 169, 171), (13, 11, 170, 172), (29, 27, 171, 173), (15, 13, 172, 174), (160, 173, 176, 179), (161, 174, 177, 180), (162, 175, 178, 181), (175, 160, 179, 178), (163, 161, 180, 182), (164, 162, 181, 183), (165, 163, 182, 184), (166, 164, 183, 185), (167, 165, 184, 186), (168, 166, 185, 187), (169, 167, 186, 188), (170, 168, 187, 189), (171, 169, 188, 190), (172, 170, 189, 191), (173, 171, 190, 176), (174, 172, 191, 177), (179, 176, 192, 195), (180, 177, 193, 196), (181, 178, 194, 197), (178, 179, 195, 194), (182, 180, 196, 198), (183, 181, 197, 199), (184, 182, 198, 200), (185, 183, 199, 201), (186, 184, 200, 202), (187, 185, 201, 203), (188, 186, 202, 204), (189, 187, 203, 205), (190, 188, 204, 206), (191, 189, 205, 207), (176, 190, 206, 192), (177, 191, 207, 193), (2, 0, 208, 209), (4, 2, 209, 210), (6, 4, 210, 211), (8, 6, 211, 212), (10, 8, 212, 213), (12, 10, 213, 214), (14, 12, 214, 215), (16, 14, 215, 216), (18, 16, 216, 217), (20, 18, 217, 218), (22, 20, 218, 219), (24, 22, 219, 220), (26, 24, 220, 221), (28, 26, 221, 222), (30, 28, 222, 223), (0, 30, 223, 208), (255, 239, 224, 240), (240, 224, 225, 241), (241, 225, 226, 242), (242, 226, 227, 243), (324, 323, 259, 257), (244, 228, 229, 245), (245, 229, 230, 246), (246, 230, 231, 247), (247, 231, 232, 248), (248, 232, 233, 249), (249, 233, 234, 250), (250, 234, 235, 251), (251, 235, 236, 252), (252, 236, 237, 253), (253, 237, 238, 254), (254, 238, 239, 255), (47, 254, 255, 32), (46, 253, 254, 47), (45, 252, 253, 46), (44, 251, 252, 45), (43, 250, 251, 44), (42, 249, 250, 43), (41, 248, 249, 42), (40, 247, 248, 41), (39, 246, 247, 40), (38, 245, 246, 39), (37, 244, 245, 38), (36, 243, 244, 37), (35, 242, 243, 36), (34, 241, 242, 35), (33, 240, 241, 34), (32, 255, 240, 33), (259, 258, 297, 298), (323, 325, 258, 259), (325, 326, 256, 258), (326, 324, 257, 256), (294, 263, 264, 279), (279, 264, 265, 280), (280, 265, 266, 281), (281, 266, 267, 282), (283, 268, 269, 284), (284, 269, 270, 285), (285, 270, 271, 286), (286, 271, 272, 287), (287, 272, 273, 288), (288, 273, 274, 289), (289, 274, 275, 290), (290, 275, 276, 291), (291, 276, 277, 292), (292, 277, 278, 293), (293, 278, 263, 294), (78, 293, 294, 79), (77, 292, 293, 78), (76, 291, 292, 77), (75, 290, 291, 76), (74, 289, 290, 75), (73, 288, 289, 74), (72, 287, 288, 73), (71, 286, 287, 72), (70, 285, 286, 71), (69, 284, 285, 70), (68, 283, 284, 69), (67, 282, 283, 68), (66, 281, 282, 67), (65, 280, 281, 66), (64, 279, 280, 65), (79, 294, 279, 64), (297, 295, 299, 301), (258, 256, 295, 297), (257, 259, 298, 296), (256, 257, 296, 295), (300, 302, 306, 304), (296, 298, 302, 300), (295, 296, 300, 299), (298, 297, 301, 302), (306, 305, 309, 310), (299, 300, 304, 303), (302, 301, 305, 306), (301, 299, 303, 305), (308, 310, 314, 312), (305, 303, 307, 309), (304, 306, 310, 308), (303, 304, 308, 307), (312, 314, 318, 316), (307, 308, 312, 311), (310, 309, 313, 314), (309, 307, 311, 313), (318, 317, 321, 322), (311, 312, 316, 315), (314, 313, 317, 318), (313, 311, 315, 317), (327, 328, 283, 282), (317, 315, 319, 321), (316, 318, 322, 320), (315, 316, 320, 319), (330, 327, 282, 267), (330, 329, 322, 321), (329, 328, 320, 322), (227, 228, 324, 326), (243, 227, 326, 325), (244, 243, 325, 323), (228, 244, 323, 324), (268, 283, 328, 329), (267, 268, 329, 330), (321, 319, 327, 330), (319, 320, 328, 327)])
me_cylinder_001.polygons.foreach_set('use_smooth', [True] * 316)
me_cylinder_001.materials.append(mat_material_001)
me_cylinder_001.use_remesh_preserve_volume = False
me_cylinder_001.use_remesh_preserve_attributes = False
me_cylinder_001.use_mirror_vertex_groups = False
me_cylinder_001.update()
me_cylinder_015 = bpy.data.meshes.new('Cylinder.015')
me_cylinder_015.from_pydata([(0.0, 0.06891, 0.2807), (0.0, 0.06891, -0.2807), (0.04873, 0.04873, 0.2807), (0.04873, 0.04873, -0.2807), (0.06891, -3.012e-09, 0.2807), (0.06891, -3.012e-09, -0.2807), (0.04873, -0.04873, 0.2807), (0.04873, -0.04873, -0.2807), (-6.024e-09, -0.06891, 0.2807), (-6.024e-09, -0.06891, -0.2807), (-0.04873, -0.04873, 0.2807), (-0.04873, -0.04873, -0.2807), (-0.06891, 8.217e-10, 0.2807), (-0.06891, 8.217e-10, -0.2807), (-0.04873, 0.04873, 0.2807), (-0.04873, 0.04873, -0.2807), (0.02866, 0.02866, -0.3042), (3.884e-09, 0.04053, -0.3042), (0.04053, -1.497e-09, -0.3042), (0.02866, -0.02866, -0.3042), (3.404e-10, -0.04053, -0.3042), (-0.02866, -0.02866, -0.3042), (-0.04053, 7.586e-10, -0.3042), (-0.02866, 0.02866, -0.3042)], [], [(0, 1, 3, 2), (2, 3, 5, 4), (4, 5, 7, 6), (6, 7, 9, 8), (8, 9, 11, 10), (10, 11, 13, 12), (9, 7, 19, 20), (12, 13, 15, 14), (14, 15, 1, 0), (0, 2, 4, 6, 8, 10, 12, 14), (16, 17, 23, 22, 21, 20, 19, 18), (15, 13, 22, 23), (5, 3, 16, 18), (11, 9, 20, 21), (1, 15, 23, 17), (3, 1, 17, 16), (7, 5, 18, 19), (13, 11, 21, 22)])
me_cylinder_015.polygons.foreach_set('use_smooth', [True] * 18)
me_cylinder_015.materials.append(mat_sprinkle_red)
me_cylinder_015.use_remesh_preserve_volume = False
me_cylinder_015.use_remesh_preserve_attributes = False
me_cylinder_015.use_mirror_vertex_groups = False
me_cylinder_015.update()
me_cylinder_014 = bpy.data.meshes.new('Cylinder.014')
me_cylinder_014.from_pydata([(0.0, 0.06891, 0.2807), (0.0, 0.06891, -0.2807), (0.04873, 0.04873, 0.2807), (0.04873, 0.04873, -0.2807), (0.06891, -3.012e-09, 0.2807), (0.06891, -3.012e-09, -0.2807), (0.04873, -0.04873, 0.2807), (0.04873, -0.04873, -0.2807), (-6.024e-09, -0.06891, 0.2807), (-6.024e-09, -0.06891, -0.2807), (-0.04873, -0.04873, 0.2807), (-0.04873, -0.04873, -0.2807), (-0.06891, 8.217e-10, 0.2807), (-0.06891, 8.217e-10, -0.2807), (-0.04873, 0.04873, 0.2807), (-0.04873, 0.04873, -0.2807), (0.02866, 0.02866, -0.3042), (3.884e-09, 0.04053, -0.3042), (0.04053, -1.497e-09, -0.3042), (0.02866, -0.02866, -0.3042), (3.404e-10, -0.04053, -0.3042), (-0.02866, -0.02866, -0.3042), (-0.04053, 7.586e-10, -0.3042), (-0.02866, 0.02866, -0.3042)], [], [(0, 1, 3, 2), (2, 3, 5, 4), (4, 5, 7, 6), (6, 7, 9, 8), (8, 9, 11, 10), (10, 11, 13, 12), (9, 7, 19, 20), (12, 13, 15, 14), (14, 15, 1, 0), (0, 2, 4, 6, 8, 10, 12, 14), (16, 17, 23, 22, 21, 20, 19, 18), (15, 13, 22, 23), (5, 3, 16, 18), (11, 9, 20, 21), (1, 15, 23, 17), (3, 1, 17, 16), (7, 5, 18, 19), (13, 11, 21, 22)])
me_cylinder_014.polygons.foreach_set('use_smooth', [True] * 18)
me_cylinder_014.materials.append(mat_sprinkle_red)
me_cylinder_014.use_remesh_preserve_volume = False
me_cylinder_014.use_remesh_preserve_attributes = False
me_cylinder_014.use_mirror_vertex_groups = False
me_cylinder_014.update()
me_cylinder_013 = bpy.data.meshes.new('Cylinder.013')
me_cylinder_013.from_pydata([(0.0, 0.06891, 0.2807), (0.0, 0.06891, -0.2807), (0.04873, 0.04873, 0.2807), (0.04873, 0.04873, -0.2807), (0.06891, -3.012e-09, 0.2807), (0.06891, -3.012e-09, -0.2807), (0.04873, -0.04873, 0.2807), (0.04873, -0.04873, -0.2807), (-6.024e-09, -0.06891, 0.2807), (-6.024e-09, -0.06891, -0.2807), (-0.04873, -0.04873, 0.2807), (-0.04873, -0.04873, -0.2807), (-0.06891, 8.217e-10, 0.2807), (-0.06891, 8.217e-10, -0.2807), (-0.04873, 0.04873, 0.2807), (-0.04873, 0.04873, -0.2807), (0.02866, 0.02866, -0.3042), (3.884e-09, 0.04053, -0.3042), (0.04053, -1.497e-09, -0.3042), (0.02866, -0.02866, -0.3042), (3.404e-10, -0.04053, -0.3042), (-0.02866, -0.02866, -0.3042), (-0.04053, 7.586e-10, -0.3042), (-0.02866, 0.02866, -0.3042)], [], [(0, 1, 3, 2), (2, 3, 5, 4), (4, 5, 7, 6), (6, 7, 9, 8), (8, 9, 11, 10), (10, 11, 13, 12), (9, 7, 19, 20), (12, 13, 15, 14), (14, 15, 1, 0), (0, 2, 4, 6, 8, 10, 12, 14), (16, 17, 23, 22, 21, 20, 19, 18), (15, 13, 22, 23), (5, 3, 16, 18), (11, 9, 20, 21), (1, 15, 23, 17), (3, 1, 17, 16), (7, 5, 18, 19), (13, 11, 21, 22)])
me_cylinder_013.polygons.foreach_set('use_smooth', [True] * 18)
me_cylinder_013.materials.append(mat_sprinkle_yellow)
me_cylinder_013.use_remesh_preserve_volume = False
me_cylinder_013.use_remesh_preserve_attributes = False
me_cylinder_013.use_mirror_vertex_groups = False
me_cylinder_013.update()
me_cylinder_012 = bpy.data.meshes.new('Cylinder.012')
me_cylinder_012.from_pydata([(0.0, 0.06891, 0.2807), (0.0, 0.06891, -0.2807), (0.04873, 0.04873, 0.2807), (0.04873, 0.04873, -0.2807), (0.06891, -3.012e-09, 0.2807), (0.06891, -3.012e-09, -0.2807), (0.04873, -0.04873, 0.2807), (0.04873, -0.04873, -0.2807), (-6.024e-09, -0.06891, 0.2807), (-6.024e-09, -0.06891, -0.2807), (-0.04873, -0.04873, 0.2807), (-0.04873, -0.04873, -0.2807), (-0.06891, 8.217e-10, 0.2807), (-0.06891, 8.217e-10, -0.2807), (-0.04873, 0.04873, 0.2807), (-0.04873, 0.04873, -0.2807), (0.02866, 0.02866, -0.3042), (3.884e-09, 0.04053, -0.3042), (0.04053, -1.497e-09, -0.3042), (0.02866, -0.02866, -0.3042), (3.404e-10, -0.04053, -0.3042), (-0.02866, -0.02866, -0.3042), (-0.04053, 7.586e-10, -0.3042), (-0.02866, 0.02866, -0.3042)], [], [(0, 1, 3, 2), (2, 3, 5, 4), (4, 5, 7, 6), (6, 7, 9, 8), (8, 9, 11, 10), (10, 11, 13, 12), (9, 7, 19, 20), (12, 13, 15, 14), (14, 15, 1, 0), (0, 2, 4, 6, 8, 10, 12, 14), (16, 17, 23, 22, 21, 20, 19, 18), (15, 13, 22, 23), (5, 3, 16, 18), (11, 9, 20, 21), (1, 15, 23, 17), (3, 1, 17, 16), (7, 5, 18, 19), (13, 11, 21, 22)])
me_cylinder_012.polygons.foreach_set('use_smooth', [True] * 18)
me_cylinder_012.materials.append(mat_sprinkle_yellow)
me_cylinder_012.use_remesh_preserve_volume = False
me_cylinder_012.use_remesh_preserve_attributes = False
me_cylinder_012.use_mirror_vertex_groups = False
me_cylinder_012.update()
me_cylinder_011 = bpy.data.meshes.new('Cylinder.011')
me_cylinder_011.from_pydata([(0.0, 0.06891, 0.2807), (0.0, 0.06891, -0.2807), (0.04873, 0.04873, 0.2807), (0.04873, 0.04873, -0.2807), (0.06891, -3.012e-09, 0.2807), (0.06891, -3.012e-09, -0.2807), (0.04873, -0.04873, 0.2807), (0.04873, -0.04873, -0.2807), (-6.024e-09, -0.06891, 0.2807), (-6.024e-09, -0.06891, -0.2807), (-0.04873, -0.04873, 0.2807), (-0.04873, -0.04873, -0.2807), (-0.06891, 8.217e-10, 0.2807), (-0.06891, 8.217e-10, -0.2807), (-0.04873, 0.04873, 0.2807), (-0.04873, 0.04873, -0.2807), (0.02866, 0.02866, -0.3042), (3.884e-09, 0.04053, -0.3042), (0.04053, -1.497e-09, -0.3042), (0.02866, -0.02866, -0.3042), (3.404e-10, -0.04053, -0.3042), (-0.02866, -0.02866, -0.3042), (-0.04053, 7.586e-10, -0.3042), (-0.02866, 0.02866, -0.3042)], [], [(0, 1, 3, 2), (2, 3, 5, 4), (4, 5, 7, 6), (6, 7, 9, 8), (8, 9, 11, 10), (10, 11, 13, 12), (9, 7, 19, 20), (12, 13, 15, 14), (14, 15, 1, 0), (0, 2, 4, 6, 8, 10, 12, 14), (16, 17, 23, 22, 21, 20, 19, 18), (15, 13, 22, 23), (5, 3, 16, 18), (11, 9, 20, 21), (1, 15, 23, 17), (3, 1, 17, 16), (7, 5, 18, 19), (13, 11, 21, 22)])
me_cylinder_011.polygons.foreach_set('use_smooth', [True] * 18)
me_cylinder_011.materials.append(mat_sprinkle_white)
me_cylinder_011.use_remesh_preserve_volume = False
me_cylinder_011.use_remesh_preserve_attributes = False
me_cylinder_011.use_mirror_vertex_groups = False
me_cylinder_011.update()
me_cylinder_010 = bpy.data.meshes.new('Cylinder.010')
me_cylinder_010.from_pydata([(0.0, 0.06891, 0.2807), (0.0, 0.06891, -0.2807), (0.04873, 0.04873, 0.2807), (0.04873, 0.04873, -0.2807), (0.06891, -3.012e-09, 0.2807), (0.06891, -3.012e-09, -0.2807), (0.04873, -0.04873, 0.2807), (0.04873, -0.04873, -0.2807), (-6.024e-09, -0.06891, 0.2807), (-6.024e-09, -0.06891, -0.2807), (-0.04873, -0.04873, 0.2807), (-0.04873, -0.04873, -0.2807), (-0.06891, 8.217e-10, 0.2807), (-0.06891, 8.217e-10, -0.2807), (-0.04873, 0.04873, 0.2807), (-0.04873, 0.04873, -0.2807), (0.02866, 0.02866, -0.3042), (3.884e-09, 0.04053, -0.3042), (0.04053, -1.497e-09, -0.3042), (0.02866, -0.02866, -0.3042), (3.404e-10, -0.04053, -0.3042), (-0.02866, -0.02866, -0.3042), (-0.04053, 7.586e-10, -0.3042), (-0.02866, 0.02866, -0.3042)], [], [(0, 1, 3, 2), (2, 3, 5, 4), (4, 5, 7, 6), (6, 7, 9, 8), (8, 9, 11, 10), (10, 11, 13, 12), (9, 7, 19, 20), (12, 13, 15, 14), (14, 15, 1, 0), (0, 2, 4, 6, 8, 10, 12, 14), (16, 17, 23, 22, 21, 20, 19, 18), (15, 13, 22, 23), (5, 3, 16, 18), (11, 9, 20, 21), (1, 15, 23, 17), (3, 1, 17, 16), (7, 5, 18, 19), (13, 11, 21, 22)])
me_cylinder_010.polygons.foreach_set('use_smooth', [True] * 18)
me_cylinder_010.materials.append(mat_sprinkle_white)
me_cylinder_010.use_remesh_preserve_volume = False
me_cylinder_010.use_remesh_preserve_attributes = False
me_cylinder_010.use_mirror_vertex_groups = False
me_cylinder_010.update()
me_cylinder_009 = bpy.data.meshes.new('Cylinder.009')
me_cylinder_009.from_pydata([(0.0, 0.06891, 0.2807), (0.0, 0.06891, -0.2807), (0.04873, 0.04873, 0.2807), (0.04873, 0.04873, -0.2807), (0.06891, -3.012e-09, 0.2807), (0.06891, -3.012e-09, -0.2807), (0.04873, -0.04873, 0.2807), (0.04873, -0.04873, -0.2807), (-6.024e-09, -0.06891, 0.2807), (-6.024e-09, -0.06891, -0.2807), (-0.04873, -0.04873, 0.2807), (-0.04873, -0.04873, -0.2807), (-0.06891, 8.217e-10, 0.2807), (-0.06891, 8.217e-10, -0.2807), (-0.04873, 0.04873, 0.2807), (-0.04873, 0.04873, -0.2807), (0.02866, 0.02866, -0.3042), (3.884e-09, 0.04053, -0.3042), (0.04053, -1.497e-09, -0.3042), (0.02866, -0.02866, -0.3042), (3.404e-10, -0.04053, -0.3042), (-0.02866, -0.02866, -0.3042), (-0.04053, 7.586e-10, -0.3042), (-0.02866, 0.02866, -0.3042)], [], [(0, 1, 3, 2), (2, 3, 5, 4), (4, 5, 7, 6), (6, 7, 9, 8), (8, 9, 11, 10), (10, 11, 13, 12), (9, 7, 19, 20), (12, 13, 15, 14), (14, 15, 1, 0), (0, 2, 4, 6, 8, 10, 12, 14), (16, 17, 23, 22, 21, 20, 19, 18), (15, 13, 22, 23), (5, 3, 16, 18), (11, 9, 20, 21), (1, 15, 23, 17), (3, 1, 17, 16), (7, 5, 18, 19), (13, 11, 21, 22)])
me_cylinder_009.polygons.foreach_set('use_smooth', [True] * 18)
me_cylinder_009.materials.append(mat_sprinkle_pink)
me_cylinder_009.use_remesh_preserve_volume = False
me_cylinder_009.use_remesh_preserve_attributes = False
me_cylinder_009.use_mirror_vertex_groups = False
me_cylinder_009.update()
me_cylinder_008 = bpy.data.meshes.new('Cylinder.008')
me_cylinder_008.from_pydata([(0.0, 0.06891, 0.2807), (0.0, 0.06891, -0.2807), (0.04873, 0.04873, 0.2807), (0.04873, 0.04873, -0.2807), (0.06891, -3.012e-09, 0.2807), (0.06891, -3.012e-09, -0.2807), (0.04873, -0.04873, 0.2807), (0.04873, -0.04873, -0.2807), (-6.024e-09, -0.06891, 0.2807), (-6.024e-09, -0.06891, -0.2807), (-0.04873, -0.04873, 0.2807), (-0.04873, -0.04873, -0.2807), (-0.06891, 8.217e-10, 0.2807), (-0.06891, 8.217e-10, -0.2807), (-0.04873, 0.04873, 0.2807), (-0.04873, 0.04873, -0.2807), (0.02866, 0.02866, -0.3042), (3.884e-09, 0.04053, -0.3042), (0.04053, -1.497e-09, -0.3042), (0.02866, -0.02866, -0.3042), (3.404e-10, -0.04053, -0.3042), (-0.02866, -0.02866, -0.3042), (-0.04053, 7.586e-10, -0.3042), (-0.02866, 0.02866, -0.3042)], [], [(0, 1, 3, 2), (2, 3, 5, 4), (4, 5, 7, 6), (6, 7, 9, 8), (8, 9, 11, 10), (10, 11, 13, 12), (9, 7, 19, 20), (12, 13, 15, 14), (14, 15, 1, 0), (0, 2, 4, 6, 8, 10, 12, 14), (16, 17, 23, 22, 21, 20, 19, 18), (15, 13, 22, 23), (5, 3, 16, 18), (11, 9, 20, 21), (1, 15, 23, 17), (3, 1, 17, 16), (7, 5, 18, 19), (13, 11, 21, 22)])
me_cylinder_008.polygons.foreach_set('use_smooth', [True] * 18)
me_cylinder_008.materials.append(mat_sprinkle_pink)
me_cylinder_008.use_remesh_preserve_volume = False
me_cylinder_008.use_remesh_preserve_attributes = False
me_cylinder_008.use_mirror_vertex_groups = False
me_cylinder_008.update()
me_cylinder_007 = bpy.data.meshes.new('Cylinder.007')
me_cylinder_007.from_pydata([(0.0, 0.06891, 0.2807), (0.0, 0.06891, -0.2807), (0.04873, 0.04873, 0.2807), (0.04873, 0.04873, -0.2807), (0.06891, -3.012e-09, 0.2807), (0.06891, -3.012e-09, -0.2807), (0.04873, -0.04873, 0.2807), (0.04873, -0.04873, -0.2807), (-6.024e-09, -0.06891, 0.2807), (-6.024e-09, -0.06891, -0.2807), (-0.04873, -0.04873, 0.2807), (-0.04873, -0.04873, -0.2807), (-0.06891, 8.217e-10, 0.2807), (-0.06891, 8.217e-10, -0.2807), (-0.04873, 0.04873, 0.2807), (-0.04873, 0.04873, -0.2807), (0.02866, 0.02866, -0.3042), (3.884e-09, 0.04053, -0.3042), (0.04053, -1.497e-09, -0.3042), (0.02866, -0.02866, -0.3042), (3.404e-10, -0.04053, -0.3042), (-0.02866, -0.02866, -0.3042), (-0.04053, 7.586e-10, -0.3042), (-0.02866, 0.02866, -0.3042)], [], [(0, 1, 3, 2), (2, 3, 5, 4), (4, 5, 7, 6), (6, 7, 9, 8), (8, 9, 11, 10), (10, 11, 13, 12), (9, 7, 19, 20), (12, 13, 15, 14), (14, 15, 1, 0), (0, 2, 4, 6, 8, 10, 12, 14), (16, 17, 23, 22, 21, 20, 19, 18), (15, 13, 22, 23), (5, 3, 16, 18), (11, 9, 20, 21), (1, 15, 23, 17), (3, 1, 17, 16), (7, 5, 18, 19), (13, 11, 21, 22)])
me_cylinder_007.polygons.foreach_set('use_smooth', [True] * 18)
me_cylinder_007.materials.append(mat_sprinkle_orange)
me_cylinder_007.use_remesh_preserve_volume = False
me_cylinder_007.use_remesh_preserve_attributes = False
me_cylinder_007.use_mirror_vertex_groups = False
me_cylinder_007.update()
me_cylinder_006 = bpy.data.meshes.new('Cylinder.006')
me_cylinder_006.from_pydata([(0.000253, 0.06871, 0.2808), (0.0, 0.06891, -0.2807), (0.04898, 0.04853, 0.2807), (0.04873, 0.04873, -0.2807), (0.06916, -0.0001991, 0.2805), (0.06891, -3.012e-09, -0.2807), (0.04898, -0.04893, 0.2804), (0.04873, -0.04873, -0.2807), (0.0002526, -0.06911, 0.2805), (-6.024e-09, -0.06891, -0.2807), (-0.04847, -0.04893, 0.2807), (-0.04873, -0.04873, -0.2807), (-0.06866, -0.0001996, 0.2809), (-0.06891, 8.149e-10, -0.2807), (-0.04847, 0.04853, 0.2809), (-0.04873, 0.04873, -0.2807), (0.02866, 0.02866, -0.3042), (3.871e-09, 0.04053, -0.3042), (0.04053, -1.499e-09, -0.3042), (0.02866, -0.02866, -0.3042), (3.492e-10, -0.04053, -0.3042), (-0.02866, -0.02866, -0.3042), (-0.04053, 7.567e-10, -0.3042), (-0.02866, 0.02866, -0.3042), (-0.0002526, 0.06911, 0.1066), (0.04847, 0.04893, 0.1064), (0.06866, 0.0001996, 0.1063), (0.04847, -0.04853, 0.1062), (-0.000253, -0.06871, 0.1063), (-0.04898, -0.04853, 0.1065), (-0.06916, 0.0001991, 0.1067), (-0.04898, 0.04893, 0.1067)], [], [(24, 1, 3, 25), (25, 3, 5, 26), (26, 5, 7, 27), (27, 7, 9, 28), (28, 9, 11, 29), (29, 11, 13, 30), (9, 7, 19, 20), (30, 13, 15, 31), (31, 15, 1, 24), (0, 2, 4, 6, 8, 10, 12, 14), (16, 17, 23, 22, 21, 20, 19, 18), (15, 13, 22, 23), (5, 3, 16, 18), (11, 9, 20, 21), (1, 15, 23, 17), (3, 1, 17, 16), (7, 5, 18, 19), (13, 11, 21, 22), (14, 31, 24, 0), (12, 30, 31, 14), (10, 29, 30, 12), (8, 28, 29, 10), (6, 27, 28, 8), (4, 26, 27, 6), (2, 25, 26, 4), (0, 24, 25, 2)])
me_cylinder_006.polygons.foreach_set('use_smooth', [True] * 26)
me_cylinder_006.materials.append(mat_sprinkle_orange)
me_cylinder_006.use_remesh_preserve_volume = False
me_cylinder_006.use_remesh_preserve_attributes = False
me_cylinder_006.use_mirror_vertex_groups = False
me_cylinder_006.update()
me_cylinder_005 = bpy.data.meshes.new('Cylinder.005')
me_cylinder_005.from_pydata([(0.0, 0.06891, 0.2807), (0.0, 0.06891, -0.2807), (0.04873, 0.04873, 0.2807), (0.04873, 0.04873, -0.2807), (0.06891, -3.012e-09, 0.2807), (0.06891, -3.012e-09, -0.2807), (0.04873, -0.04873, 0.2807), (0.04873, -0.04873, -0.2807), (-6.024e-09, -0.06891, 0.2807), (-6.024e-09, -0.06891, -0.2807), (-0.04873, -0.04873, 0.2807), (-0.04873, -0.04873, -0.2807), (-0.06891, 8.217e-10, 0.2807), (-0.06891, 8.217e-10, -0.2807), (-0.04873, 0.04873, 0.2807), (-0.04873, 0.04873, -0.2807), (0.02866, 0.02866, -0.3042), (3.884e-09, 0.04053, -0.3042), (0.04053, -1.497e-09, -0.3042), (0.02866, -0.02866, -0.3042), (3.404e-10, -0.04053, -0.3042), (-0.02866, -0.02866, -0.3042), (-0.04053, 7.586e-10, -0.3042), (-0.02866, 0.02866, -0.3042)], [], [(0, 1, 3, 2), (2, 3, 5, 4), (4, 5, 7, 6), (6, 7, 9, 8), (8, 9, 11, 10), (10, 11, 13, 12), (9, 7, 19, 20), (12, 13, 15, 14), (14, 15, 1, 0), (0, 2, 4, 6, 8, 10, 12, 14), (16, 17, 23, 22, 21, 20, 19, 18), (15, 13, 22, 23), (5, 3, 16, 18), (11, 9, 20, 21), (1, 15, 23, 17), (3, 1, 17, 16), (7, 5, 18, 19), (13, 11, 21, 22)])
me_cylinder_005.polygons.foreach_set('use_smooth', [True] * 18)
me_cylinder_005.materials.append(mat_sprinkle_green)
me_cylinder_005.use_remesh_preserve_volume = False
me_cylinder_005.use_remesh_preserve_attributes = False
me_cylinder_005.use_mirror_vertex_groups = False
me_cylinder_005.update()
me_cylinder_004 = bpy.data.meshes.new('Cylinder.004')
me_cylinder_004.from_pydata([(0.0, 0.06891, 0.2807), (0.0, 0.06891, -0.2807), (0.04873, 0.04873, 0.2807), (0.04873, 0.04873, -0.2807), (0.06891, -3.012e-09, 0.2807), (0.06891, -3.012e-09, -0.2807), (0.04873, -0.04873, 0.2807), (0.04873, -0.04873, -0.2807), (-6.024e-09, -0.06891, 0.2807), (-6.024e-09, -0.06891, -0.2807), (-0.04873, -0.04873, 0.2807), (-0.04873, -0.04873, -0.2807), (-0.06891, 8.217e-10, 0.2807), (-0.06891, 8.217e-10, -0.2807), (-0.04873, 0.04873, 0.2807), (-0.04873, 0.04873, -0.2807), (0.02866, 0.02866, -0.3042), (3.884e-09, 0.04053, -0.3042), (0.04053, -1.497e-09, -0.3042), (0.02866, -0.02866, -0.3042), (3.404e-10, -0.04053, -0.3042), (-0.02866, -0.02866, -0.3042), (-0.04053, 7.586e-10, -0.3042), (-0.02866, 0.02866, -0.3042)], [], [(0, 1, 3, 2), (2, 3, 5, 4), (4, 5, 7, 6), (6, 7, 9, 8), (8, 9, 11, 10), (10, 11, 13, 12), (9, 7, 19, 20), (12, 13, 15, 14), (14, 15, 1, 0), (0, 2, 4, 6, 8, 10, 12, 14), (16, 17, 23, 22, 21, 20, 19, 18), (15, 13, 22, 23), (5, 3, 16, 18), (11, 9, 20, 21), (1, 15, 23, 17), (3, 1, 17, 16), (7, 5, 18, 19), (13, 11, 21, 22)])
me_cylinder_004.polygons.foreach_set('use_smooth', [True] * 18)
me_cylinder_004.materials.append(mat_sprinkle_blue)
me_cylinder_004.use_remesh_preserve_volume = False
me_cylinder_004.use_remesh_preserve_attributes = False
me_cylinder_004.use_mirror_vertex_groups = False
me_cylinder_004.update()
me_cylinder_003 = bpy.data.meshes.new('Cylinder.003')
me_cylinder_003.from_pydata([(0.0, 0.06891, 0.2807), (0.0, 0.06891, -0.2807), (0.04873, 0.04873, 0.2807), (0.04873, 0.04873, -0.2807), (0.06891, -3.012e-09, 0.2807), (0.06891, -3.012e-09, -0.2807), (0.04873, -0.04873, 0.2807), (0.04873, -0.04873, -0.2807), (-6.024e-09, -0.06891, 0.2807), (-6.024e-09, -0.06891, -0.2807), (-0.04873, -0.04873, 0.2807), (-0.04873, -0.04873, -0.2807), (-0.06891, 8.217e-10, 0.2807), (-0.06891, 8.217e-10, -0.2807), (-0.04873, 0.04873, 0.2807), (-0.04873, 0.04873, -0.2807), (0.02866, 0.02866, -0.3042), (3.884e-09, 0.04053, -0.3042), (0.04053, -1.497e-09, -0.3042), (0.02866, -0.02866, -0.3042), (3.404e-10, -0.04053, -0.3042), (-0.02866, -0.02866, -0.3042), (-0.04053, 7.586e-10, -0.3042), (-0.02866, 0.02866, -0.3042)], [], [(0, 1, 3, 2), (2, 3, 5, 4), (4, 5, 7, 6), (6, 7, 9, 8), (8, 9, 11, 10), (10, 11, 13, 12), (9, 7, 19, 20), (12, 13, 15, 14), (14, 15, 1, 0), (0, 2, 4, 6, 8, 10, 12, 14), (16, 17, 23, 22, 21, 20, 19, 18), (15, 13, 22, 23), (5, 3, 16, 18), (11, 9, 20, 21), (1, 15, 23, 17), (3, 1, 17, 16), (7, 5, 18, 19), (13, 11, 21, 22)])
me_cylinder_003.polygons.foreach_set('use_smooth', [True] * 18)
me_cylinder_003.materials.append(mat_sprinkle_blue)
me_cylinder_003.use_remesh_preserve_volume = False
me_cylinder_003.use_remesh_preserve_attributes = False
me_cylinder_003.use_mirror_vertex_groups = False
me_cylinder_003.update()
me_cylinder_002 = bpy.data.meshes.new('Cylinder.002')
me_cylinder_002.from_pydata([(0.0, 0.06891, 0.2807), (0.0, 0.06891, -0.2807), (0.04873, 0.04873, 0.2807), (0.04873, 0.04873, -0.2807), (0.06891, -3.012e-09, 0.2807), (0.06891, -3.012e-09, -0.2807), (0.04873, -0.04873, 0.2807), (0.04873, -0.04873, -0.2807), (-6.024e-09, -0.06891, 0.2807), (-6.024e-09, -0.06891, -0.2807), (-0.04873, -0.04873, 0.2807), (-0.04873, -0.04873, -0.2807), (-0.06891, 8.217e-10, 0.2807), (-0.06891, 8.217e-10, -0.2807), (-0.04873, 0.04873, 0.2807), (-0.04873, 0.04873, -0.2807), (0.02866, 0.02866, -0.3042), (3.884e-09, 0.04053, -0.3042), (0.04053, -1.497e-09, -0.3042), (0.02866, -0.02866, -0.3042), (3.404e-10, -0.04053, -0.3042), (-0.02866, -0.02866, -0.3042), (-0.04053, 7.586e-10, -0.3042), (-0.02866, 0.02866, -0.3042)], [], [(0, 1, 3, 2), (2, 3, 5, 4), (4, 5, 7, 6), (6, 7, 9, 8), (8, 9, 11, 10), (10, 11, 13, 12), (9, 7, 19, 20), (12, 13, 15, 14), (14, 15, 1, 0), (0, 2, 4, 6, 8, 10, 12, 14), (16, 17, 23, 22, 21, 20, 19, 18), (15, 13, 22, 23), (5, 3, 16, 18), (11, 9, 20, 21), (1, 15, 23, 17), (3, 1, 17, 16), (7, 5, 18, 19), (13, 11, 21, 22)])
me_cylinder_002.polygons.foreach_set('use_smooth', [True] * 18)
me_cylinder_002.materials.append(mat_sprinkle_blue)
me_cylinder_002.use_remesh_preserve_volume = False
me_cylinder_002.use_remesh_preserve_attributes = False
me_cylinder_002.use_mirror_vertex_groups = False
me_cylinder_002.update()
me_plane_003 = bpy.data.meshes.new('Plane.003')
me_plane_003.from_pydata([(-1.0, -1.0, 0.0), (1.0, -1.0, 0.0), (-1.0, 1.0, 0.0), (1.0, 1.0, 0.0)], [], [(0, 1, 3, 2)])
me_plane_003.use_remesh_preserve_volume = False
me_plane_003.use_remesh_preserve_attributes = False
me_plane_003.use_mirror_vertex_groups = False
me_plane_003.update()

# ---- objects
ob_circle_001 = bpy.data.objects.new('Circle.001', me_circle_002)
ob_torus_001 = bpy.data.objects.new('Torus.001', me_torus_001)
ob_torus = bpy.data.objects.new('Torus', me_donut)
ob_plane = bpy.data.objects.new('Plane', me_plane)
ob_cylinder = bpy.data.objects.new('Cylinder', me_cylinder_001)
ob_sprinkle_013 = bpy.data.objects.new('sprinkle.013', me_cylinder_015)
ob_sprinkle_012 = bpy.data.objects.new('sprinkle.012', me_cylinder_014)
ob_sprinkle_011 = bpy.data.objects.new('sprinkle.011', me_cylinder_013)
ob_sprinkle_010 = bpy.data.objects.new('sprinkle.010', me_cylinder_012)
ob_sprinkle_009 = bpy.data.objects.new('sprinkle.009', me_cylinder_011)
ob_sprinkle_008 = bpy.data.objects.new('sprinkle.008', me_cylinder_010)
ob_sprinkle_007 = bpy.data.objects.new('sprinkle.007', me_cylinder_009)
ob_sprinkle_006 = bpy.data.objects.new('sprinkle.006', me_cylinder_008)
ob_sprinkle_005 = bpy.data.objects.new('sprinkle.005', me_cylinder_007)
ob_sprinkle_004 = bpy.data.objects.new('sprinkle.004', me_cylinder_006)
ob_sprinkle_003 = bpy.data.objects.new('sprinkle.003', me_cylinder_005)
ob_sprinkle_002 = bpy.data.objects.new('sprinkle.002', me_cylinder_004)
ob_sprinkle_001 = bpy.data.objects.new('sprinkle.001', me_cylinder_003)
ob_sprinkle = bpy.data.objects.new('sprinkle', me_cylinder_002)
ob_point_002 = bpy.data.objects.new('Point.002', light_point_003)
ob_plane_003 = bpy.data.objects.new('Plane.003', me_plane_003)
ob_point_001 = bpy.data.objects.new('Point.001', light_point_001)
ob_point = bpy.data.objects.new('Point', light_point)
ob_camera = bpy.data.objects.new('Camera', cam_camera_001)

# ---- transforms, parenting, visibility, modifiers, constraints
ob_circle_001.location = (2.862, -0.09143, 0.2881)
ob_circle_001.lineart.crease_threshold = 0.0
_m = ob_circle_001.modifiers.new('Solidify', 'SOLIDIFY')
_m.thickness = 0.106
_m.nonmanifold_thickness_mode = 'FIXED'
_m.nonmanifold_merge_threshold = 0.0003
_m = ob_circle_001.modifiers.new('Subsurf', 'SUBSURF')
_m.uv_smooth = 'PRESERVE_CORNERS'
_m.quality = 2
_m.levels = 2
_m.show_only_control_edges = False
ob_torus_001.location = (2.859, -0.09728, 0.7147)
ob_torus_001.lineart.crease_threshold = 0.0
_vg = ob_torus_001.vertex_groups.new(name='Group')
_m = ob_torus_001.modifiers.new('Solidify', 'SOLIDIFY')
_m.thickness = -0.049
_m.nonmanifold_thickness_mode = 'FIXED'
_m.nonmanifold_merge_threshold = 0.0003
_m = ob_torus_001.modifiers.new('Subsurf', 'SUBSURF')
_m.uv_smooth = 'PRESERVE_CORNERS'
_m.quality = 2
_m.levels = 2
_m.show_only_control_edges = False
_m = ob_torus_001.modifiers.new('ParticleSystem 1', 'PARTICLE_SYSTEM')
ob_torus.location = (2.865, -0.08558, 0.4683)
ob_torus.lineart.crease_threshold = 0.0
_m = ob_torus.modifiers.new('Subsurf', 'SUBSURF')
_m.uv_smooth = 'PRESERVE_CORNERS'
_m.quality = 2
_m.levels = 2
_m.show_only_control_edges = False
ob_plane.location = (0.0105, -0.0001471, 0.1)
ob_plane.scale = (7.945, 7.945, 7.945)
ob_plane.lineart.crease_threshold = 0.0
ob_cylinder.location = (-1.502, -1.213, 2.284)
ob_cylinder.rotation_euler = (0.0, -0.0, 5.534)
ob_cylinder.lineart.crease_threshold = 0.0
_m = ob_cylinder.modifiers.new('Subsurf', 'SUBSURF')
_m.uv_smooth = 'PRESERVE_CORNERS'
_m.quality = 2
_m.levels = 2
_m.show_only_control_edges = False
ob_sprinkle_013.location = (-6.347, 1.428, 1.918)
ob_sprinkle_013.rotation_euler = (0.0, -0.0, 0.6677)
ob_sprinkle_013.scale = (0.9661, 0.9661, 0.4733)
ob_sprinkle_013.lineart.crease_threshold = 0.0
_m = ob_sprinkle_013.modifiers.new('Mirror', 'MIRROR')
_m.use_axis = (False, False, True)
ob_sprinkle_012.location = (-6.013, 1.438, 1.968)
ob_sprinkle_012.rotation_euler = (0.0, -0.0, 0.6677)
ob_sprinkle_012.lineart.crease_threshold = 0.0
_m = ob_sprinkle_012.modifiers.new('Mirror', 'MIRROR')
_m.use_axis = (False, False, True)
ob_sprinkle_011.location = (-5.411, 1.438, 1.948)
ob_sprinkle_011.rotation_euler = (0.0, -0.0, 0.6677)
ob_sprinkle_011.lineart.crease_threshold = 0.0
_m = ob_sprinkle_011.modifiers.new('Mirror', 'MIRROR')
_m.use_axis = (False, False, True)
ob_sprinkle_010.location = (-5.745, 1.428, 1.898)
ob_sprinkle_010.rotation_euler = (0.0, -0.0, 0.6677)
ob_sprinkle_010.scale = (0.9661, 0.9661, 0.4733)
ob_sprinkle_010.lineart.crease_threshold = 0.0
_m = ob_sprinkle_010.modifiers.new('Mirror', 'MIRROR')
_m.use_axis = (False, False, True)
ob_sprinkle_009.location = (-5.038, 1.428, 1.932)
ob_sprinkle_009.rotation_euler = (0.0, -0.0, 0.6677)
ob_sprinkle_009.scale = (0.9661, 0.9661, 0.4733)
ob_sprinkle_009.lineart.crease_threshold = 0.0
_m = ob_sprinkle_009.modifiers.new('Mirror', 'MIRROR')
_m.use_axis = (False, False, True)
ob_sprinkle_008.location = (-4.704, 1.438, 1.982)
ob_sprinkle_008.rotation_euler = (0.0, -0.0, 0.6677)
ob_sprinkle_008.lineart.crease_threshold = 0.0
_m = ob_sprinkle_008.modifiers.new('Mirror', 'MIRROR')
_m.use_axis = (False, False, True)
ob_sprinkle_007.location = (-4.081, 1.438, 1.982)
ob_sprinkle_007.rotation_euler = (0.0, -0.0, 0.6677)
ob_sprinkle_007.lineart.crease_threshold = 0.0
_m = ob_sprinkle_007.modifiers.new('Mirror', 'MIRROR')
_m.use_axis = (False, False, True)
ob_sprinkle_006.location = (-4.415, 1.428, 1.932)
ob_sprinkle_006.rotation_euler = (0.0, -0.0, 0.6677)
ob_sprinkle_006.scale = (0.9661, 0.9661, 0.4733)
ob_sprinkle_006.lineart.crease_threshold = 0.0
_m = ob_sprinkle_006.modifiers.new('Mirror', 'MIRROR')
_m.use_axis = (False, False, True)
ob_sprinkle_005.location = (-3.825, 1.425, 1.932)
ob_sprinkle_005.rotation_euler = (0.0, -0.0, 0.6677)
ob_sprinkle_005.scale = (0.9661, 0.9661, 0.4733)
ob_sprinkle_005.lineart.crease_threshold = 0.0
_m = ob_sprinkle_005.modifiers.new('Mirror', 'MIRROR')
_m.use_axis = (False, False, True)
ob_sprinkle_004.location = (-3.491, 1.436, 1.982)
ob_sprinkle_004.rotation_euler = (0.0, -0.0, 0.6677)
ob_sprinkle_004.lineart.crease_threshold = 0.0
_m = ob_sprinkle_004.modifiers.new('Mirror', 'MIRROR')
_m.use_axis = (False, False, True)
ob_sprinkle_003.location = (-2.908, 1.441, 2.002)
ob_sprinkle_003.rotation_euler = (0.0, -0.0, 0.6677)
ob_sprinkle_003.lineart.crease_threshold = 0.0
_m = ob_sprinkle_003.modifiers.new('Mirror', 'MIRROR')
_m.use_axis = (False, False, True)
ob_sprinkle_002.location = (-3.242, 1.431, 1.952)
ob_sprinkle_002.rotation_euler = (0.0, -0.0, 0.6677)
ob_sprinkle_002.scale = (0.9661, 0.9661, 0.4733)
ob_sprinkle_002.lineart.crease_threshold = 0.0
_m = ob_sprinkle_002.modifiers.new('Mirror', 'MIRROR')
_m.use_axis = (False, False, True)
ob_sprinkle_001.location = (-2.652, 1.4, 1.981)
ob_sprinkle_001.rotation_euler = (0.0, -0.0, 0.6677)
ob_sprinkle_001.scale = (0.9661, 0.9661, 0.4733)
ob_sprinkle_001.lineart.crease_threshold = 0.0
_m = ob_sprinkle_001.modifiers.new('Mirror', 'MIRROR')
_m.use_axis = (False, False, True)
ob_sprinkle.location = (-2.318, 1.41, 2.031)
ob_sprinkle.rotation_euler = (0.0, -0.0, 0.6677)
ob_sprinkle.lineart.crease_threshold = 0.0
_m = ob_sprinkle.modifiers.new('Mirror', 'MIRROR')
_m.use_axis = (False, False, True)
ob_point_002.location = (2.81, 0.005495, 11.28)
ob_point_002.lineart.crease_threshold = 0.0
ob_plane_003.location = (0.2734, -8.083, 10.37)
ob_plane_003.rotation_euler = (0.0, 1.57, -1.571)
ob_plane_003.scale = (11.59, 11.59, 11.59)
ob_plane_003.lineart.crease_threshold = 0.0
ob_point_001.location = (8.183, 2.512, 11.03)
ob_point_001.rotation_euler = (0.0, -4.712, 0.0)
ob_point_001.lineart.crease_threshold = 0.0
ob_point.location = (-10.29, -3.056, 9.999)
ob_point.rotation_euler = (-7.451e-08, -1.571, 0.0)
ob_point.lineart.crease_threshold = 0.0
ob_camera.location = (2.575, 10.4, 7.208)
ob_camera.rotation_euler = (1.101, -0.06465, 3.014)
ob_camera.scale = (1.012, 1.012, 1.012)
ob_camera.lineart.crease_threshold = 0.0

# ---- collection membership
col_collection_1.objects.link(ob_circle_001)
col_collection_1.objects.link(ob_torus_001)
col_collection_1.objects.link(ob_torus)
col_collection_1.objects.link(ob_plane)
col_collection_2.objects.link(ob_cylinder)
col_collection_3.objects.link(ob_sprinkle_013)
col_collection_3.objects.link(ob_sprinkle_012)
col_collection_3.objects.link(ob_sprinkle_011)
col_collection_3.objects.link(ob_sprinkle_010)
col_collection_3.objects.link(ob_sprinkle_009)
col_collection_3.objects.link(ob_sprinkle_008)
col_collection_3.objects.link(ob_sprinkle_007)
col_collection_3.objects.link(ob_sprinkle_006)
col_collection_3.objects.link(ob_sprinkle_005)
col_collection_3.objects.link(ob_sprinkle_004)
col_collection_3.objects.link(ob_sprinkle_003)
col_collection_3.objects.link(ob_sprinkle_002)
col_collection_3.objects.link(ob_sprinkle_001)
col_collection_3.objects.link(ob_sprinkle)
col_collection_12.objects.link(ob_point_002)
col_collection_12.objects.link(ob_plane_003)
col_collection_12.objects.link(ob_point_001)
col_collection_12.objects.link(ob_point)
col_collection_12.objects.link(ob_camera)

# ---- scene / render settings (as saved in the file)
scene.camera = ob_camera
scene.frame_start = 1; scene.frame_end = 250; scene.frame_set(228)
scene.render.engine = 'CYCLES'
scene.render.image_settings.color_mode = 'RGB'
scene.render.image_settings.color_depth = '16'
scene.render.resolution_percentage = 50
scene.render.dither_intensity = 0.0
scene.render.use_render_cache = True
scene.cycles.use_denoising = False
scene.cycles.samples = 128
scene.cycles.sampling_pattern = 'TABULATED_SOBOL'
scene.cycles.use_adaptive_sampling = False
scene.cycles.use_light_tree = False
scene.cycles.blur_glossy = 0.0
scene.cycles.sample_clamp_indirect = 0.0
scene.view_settings.view_transform = 'Standard'
bpy.context.view_layer.update()
